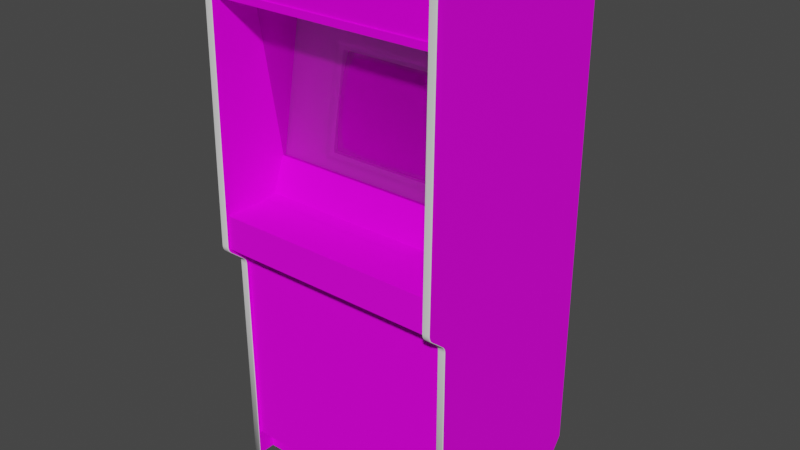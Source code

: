 # Source: spacewar.blend  (saved by Blender 2.93.20; exported with 4.5.12 LTS)
import bpy
from mathutils import Matrix  # noqa: F401  (used for matrix-valued properties, if any)

bpy.ops.wm.read_factory_settings(use_empty=True)
scene = bpy.context.scene
scene.name = 'Scene'

# ---- images (referenced by path relative to the original .blend; pixels are not part of the script)
import os
ASSET_DIR = os.environ.get("B2B_ASSET_DIR", "")  # directory of the original .blend (textures are referenced by path, not embedded)
HERE = os.path.dirname(os.path.abspath(__file__))  # packed textures are extracted next to this script under _unpacked/

def load_image(name, relpath, width, height, colorspace="sRGB"):
    """Load a texture the original file referenced (path relative to the .blend, or extracted next to this script)."""
    p = next((c for c in (os.path.join(HERE, relpath), os.path.join(ASSET_DIR, relpath)) if relpath and os.path.exists(c)), "")
    if p:
        img = bpy.data.images.load(p, check_existing=True)
        img.name = name
    else:  # same state as the original file: an image datablock whose file is absent (Cycles renders it pink)
        img = bpy.data.images.new(name, width, height)
        img.source = "FILE"
        img.filepath = "//" + (relpath or name)
    img.colorspace_settings.name = colorspace
    return img
img_01spacewarmarqueemap_tiff = load_image('01spacewarmarqueemap.TIFF', '01spacewarmarqueemap.TIFF', 1024, 1024, 'sRGB')
img_02spacewarmonmap_tiff = load_image('02spacewarmonmap.TIFF', '02spacewarmonmap.TIFF', 1024, 1024, 'sRGB')
img_spacewarcoinmap_tiff = load_image('spacewarcoinmap.TIFF', 'spacewarcoinmap.TIFF', 1024, 1024, 'sRGB')
img_spacewarsidesmap_tiff = load_image('spacewarsidesmap.TIFF', 'spacewarsidesmap.TIFF', 1024, 1024, 'sRGB')
img_spacewarmonglassmap_tiff = load_image('spacewarmonglassmap.TIFF', 'spacewarmonglassmap.TIFF', 1024, 1024, 'sRGB')
img_spacewarcpomap_tiff = load_image('spacewarcpomap.TIFF', 'spacewarcpomap.TIFF', 1024, 1024, 'sRGB')
img_spacewarpleximap_tiff = load_image('spacewarpleximap.TIFF', 'spacewarpleximap.TIFF', 1024, 1024, 'sRGB')

# ---- materials (node trees are filled in below, after node groups)
mat_01spacewarmarquee = bpy.data.materials.new('01spacewarmarquee')
mat_01spacewarmarquee.use_transparent_shadow = False
mat_01spacewarmarquee.roughness = 0.8807
mat_01spacewarmarquee.specular_intensity = 0.05098
mat_02spacewarmonitor = bpy.data.materials.new('02spacewarmonitor')
mat_02spacewarmonitor.use_transparent_shadow = False
mat_02spacewarmonitor.roughness = 0.8807
mat_02spacewarmonitor.specular_intensity = 0.4588
mat_spacewarcoin = bpy.data.materials.new('spacewarcoin')
mat_spacewarcoin.use_transparent_shadow = False
mat_spacewarcoin.roughness = 0.8807
mat_spacewarcoin.specular_intensity = 0.07843
mat_spacewarsides = bpy.data.materials.new('spacewarsides')
mat_spacewarsides.use_transparent_shadow = False
mat_spacewarsides.roughness = 0.8807
mat_spacewarsides.specular_intensity = 0.1137
mat_spacewarmonglass = bpy.data.materials.new('spacewarmonglass')
mat_spacewarmonglass.use_transparent_shadow = False
mat_spacewarmonglass.roughness = 0.8807
mat_spacewarmonglass.specular_intensity = 0.06274
mat_spacewarcpo = bpy.data.materials.new('spacewarcpo')
mat_spacewarcpo.use_transparent_shadow = False
mat_spacewarcpo.roughness = 0.8807
mat_spacewarcpo.specular_intensity = 0.06274
mat_spacewartmold = bpy.data.materials.new('spacewartmold')
mat_spacewartmold.use_transparent_shadow = False
mat_spacewartmold.roughness = 0.8807
mat_spacewartmold.specular_intensity = 0.2392
mat_spacewarplexi = bpy.data.materials.new('spacewarplexi')
mat_spacewarplexi.use_transparent_shadow = False
mat_spacewarplexi.roughness = 0.8807
mat_spacewarplexi.specular_intensity = 0.1137

# ---- node groups
ng_auto_smooth = bpy.data.node_groups.new('Auto Smooth', 'GeometryNodeTree')
_s = ng_auto_smooth.interface.new_socket(name='Geometry', in_out='OUTPUT', socket_type='NodeSocketGeometry')
_s = ng_auto_smooth.interface.new_socket(name='Geometry', in_out='INPUT', socket_type='NodeSocketGeometry')
_s = ng_auto_smooth.interface.new_socket(name='Angle', in_out='INPUT', socket_type='NodeSocketFloat')
_s.subtype = 'ANGLE'
_s.min_value = 0.0
_s.max_value = 3.142
ng_auto_smooth.is_modifier = True
_N = ng_auto_smooth.nodes; _L = ng_auto_smooth.links
n0 = _N.new('NodeGroupOutput'); n0.name = 'Group Output'; n0.location = (480, -100)
n1 = _N.new('NodeGroupInput'); n1.name = 'Group Input'; n1.location = (-420, -300)
n2 = _N.new('NodeGroupInput'); n2.name = 'Group Input.001'; n2.location = (-60, -100)
n3 = _N.new('GeometryNodeSetShadeSmooth'); n3.name = 'Set Shade Smooth'; n3.location = (120, -100)
n3.domain = 'EDGE'
n4 = _N.new('GeometryNodeSetShadeSmooth'); n4.name = 'Set Shade Smooth.001'; n4.location = (300, -100)
n5 = _N.new('GeometryNodeInputMeshEdgeAngle'); n5.name = 'Edge Angle'; n5.location = (-420, -220)
n6 = _N.new('GeometryNodeInputEdgeSmooth'); n6.name = 'Is Edge Smooth'; n6.location = (-60, -160)
n7 = _N.new('GeometryNodeInputShadeSmooth'); n7.name = 'Is Face Smooth'; n7.location = (-240, -340)
n8 = _N.new('FunctionNodeBooleanMath'); n8.name = 'Boolean Math'; n8.location = (-60, -220)
n9 = _N.new('FunctionNodeCompare'); n9.name = 'Compare'; n9.location = (-240, -180)
n9.operation = 'LESS_EQUAL'
_L.new(n5.outputs[0], n9.inputs[0])
_L.new(n4.outputs[0], n0.inputs[0])
_L.new(n1.outputs[1], n9.inputs[1])
_L.new(n9.outputs[0], n8.inputs[0])
_L.new(n7.outputs[0], n8.inputs[1])
_L.new(n2.outputs[0], n3.inputs[0])
_L.new(n6.outputs[0], n3.inputs[1])
_L.new(n3.outputs[0], n4.inputs[0])
_L.new(n8.outputs[0], n3.inputs[2])
n0.is_active_output = True

# ---- material node trees
mat_01spacewarmarquee.use_nodes = True; mat_01spacewarmarquee.node_tree.nodes.clear()
_N = mat_01spacewarmarquee.node_tree.nodes; _L = mat_01spacewarmarquee.node_tree.links
n0 = _N.new('ShaderNodeBsdfPrincipled'); n0.name = 'Principled BSDF'; n0.location = (10, 300)
n0.distribution = 'GGX'
n0.subsurface_method = 'BURLEY'
n0.inputs[2].default_value = 0.8807
n0.inputs[3].default_value = 1.45
n0.inputs[13].default_value = 0.05098
n0.inputs[27].default_value = (0.0, 0.0, 0.0, 1.0)
n0.inputs[28].default_value = 1.0
n1 = _N.new('ShaderNodeOutputMaterial'); n1.name = 'Material Output'; n1.location = (300, 300)
n2 = _N.new('ShaderNodeTexImage'); n2.name = 'Image Texture'; n2.location = (-300, 600)
n2.image = img_01spacewarmarqueemap_tiff
_L.new(n0.outputs[0], n1.inputs[0])
_L.new(n2.outputs[0], n0.inputs[0])
n1.is_active_output = True
mat_02spacewarmonitor.use_nodes = True; mat_02spacewarmonitor.node_tree.nodes.clear()
_N = mat_02spacewarmonitor.node_tree.nodes; _L = mat_02spacewarmonitor.node_tree.links
n0 = _N.new('ShaderNodeBsdfPrincipled'); n0.name = 'Principled BSDF'; n0.location = (10, 300)
n0.distribution = 'GGX'
n0.subsurface_method = 'BURLEY'
n0.inputs[2].default_value = 0.8807
n0.inputs[3].default_value = 1.45
n0.inputs[13].default_value = 0.4588
n0.inputs[27].default_value = (0.0, 0.0, 0.0, 1.0)
n0.inputs[28].default_value = 1.0
n1 = _N.new('ShaderNodeOutputMaterial'); n1.name = 'Material Output'; n1.location = (300, 300)
n2 = _N.new('ShaderNodeTexImage'); n2.name = 'Image Texture'; n2.location = (-300, 600)
n2.image = img_02spacewarmonmap_tiff
_L.new(n0.outputs[0], n1.inputs[0])
_L.new(n2.outputs[0], n0.inputs[0])
n1.is_active_output = True
mat_spacewarcoin.use_nodes = True; mat_spacewarcoin.node_tree.nodes.clear()
_N = mat_spacewarcoin.node_tree.nodes; _L = mat_spacewarcoin.node_tree.links
n0 = _N.new('ShaderNodeBsdfPrincipled'); n0.name = 'Principled BSDF'; n0.location = (10, 300)
n0.distribution = 'GGX'
n0.subsurface_method = 'BURLEY'
n0.inputs[2].default_value = 0.8807
n0.inputs[3].default_value = 1.45
n0.inputs[13].default_value = 0.07843
n0.inputs[27].default_value = (0.0, 0.0, 0.0, 1.0)
n0.inputs[28].default_value = 1.0
n1 = _N.new('ShaderNodeOutputMaterial'); n1.name = 'Material Output'; n1.location = (300, 300)
n2 = _N.new('ShaderNodeTexImage'); n2.name = 'Image Texture'; n2.location = (-300, 600)
n2.image = img_spacewarcoinmap_tiff
_L.new(n0.outputs[0], n1.inputs[0])
_L.new(n2.outputs[0], n0.inputs[0])
n1.is_active_output = True
mat_spacewarsides.use_nodes = True; mat_spacewarsides.node_tree.nodes.clear()
_N = mat_spacewarsides.node_tree.nodes; _L = mat_spacewarsides.node_tree.links
n0 = _N.new('ShaderNodeBsdfPrincipled'); n0.name = 'Principled BSDF'; n0.location = (10, 300)
n0.distribution = 'GGX'
n0.subsurface_method = 'BURLEY'
n0.inputs[2].default_value = 0.8807
n0.inputs[3].default_value = 1.45
n0.inputs[13].default_value = 0.1137
n0.inputs[27].default_value = (0.0, 0.0, 0.0, 1.0)
n0.inputs[28].default_value = 1.0
n1 = _N.new('ShaderNodeOutputMaterial'); n1.name = 'Material Output'; n1.location = (300, 300)
n2 = _N.new('ShaderNodeTexImage'); n2.name = 'Image Texture'; n2.location = (-300, 600)
n2.image = img_spacewarsidesmap_tiff
_L.new(n0.outputs[0], n1.inputs[0])
_L.new(n2.outputs[0], n0.inputs[0])
n1.is_active_output = True
mat_spacewarmonglass.use_nodes = True; mat_spacewarmonglass.node_tree.nodes.clear()
_N = mat_spacewarmonglass.node_tree.nodes; _L = mat_spacewarmonglass.node_tree.links
n0 = _N.new('ShaderNodeBsdfPrincipled'); n0.name = 'Principled BSDF'; n0.location = (10, 300)
n0.distribution = 'GGX'
n0.subsurface_method = 'BURLEY'
n0.inputs[2].default_value = 0.8807
n0.inputs[3].default_value = 1.45
n0.inputs[4].default_value = 0.44
n0.inputs[13].default_value = 0.06274
n0.inputs[27].default_value = (0.0, 0.0, 0.0, 1.0)
n0.inputs[28].default_value = 1.0
n1 = _N.new('ShaderNodeOutputMaterial'); n1.name = 'Material Output'; n1.location = (300, 300)
n2 = _N.new('ShaderNodeTexImage'); n2.name = 'Image Texture'; n2.location = (-300, 600)
n2.image = img_spacewarmonglassmap_tiff
_L.new(n0.outputs[0], n1.inputs[0])
_L.new(n2.outputs[0], n0.inputs[0])
n1.is_active_output = True
mat_spacewarcpo.use_nodes = True; mat_spacewarcpo.node_tree.nodes.clear()
_N = mat_spacewarcpo.node_tree.nodes; _L = mat_spacewarcpo.node_tree.links
n0 = _N.new('ShaderNodeBsdfPrincipled'); n0.name = 'Principled BSDF'; n0.location = (10, 300)
n0.distribution = 'GGX'
n0.subsurface_method = 'BURLEY'
n0.inputs[2].default_value = 0.8807
n0.inputs[3].default_value = 1.45
n0.inputs[13].default_value = 0.06274
n0.inputs[27].default_value = (0.0, 0.0, 0.0, 1.0)
n0.inputs[28].default_value = 1.0
n1 = _N.new('ShaderNodeOutputMaterial'); n1.name = 'Material Output'; n1.location = (300, 300)
n2 = _N.new('ShaderNodeTexImage'); n2.name = 'Image Texture'; n2.location = (-300, 600)
n2.image = img_spacewarcpomap_tiff
_L.new(n0.outputs[0], n1.inputs[0])
_L.new(n2.outputs[0], n0.inputs[0])
n1.is_active_output = True
mat_spacewartmold.use_nodes = True; mat_spacewartmold.node_tree.nodes.clear()
_N = mat_spacewartmold.node_tree.nodes; _L = mat_spacewartmold.node_tree.links
n0 = _N.new('ShaderNodeBsdfPrincipled'); n0.name = 'Principled BSDF'; n0.location = (10, 300)
n0.distribution = 'GGX'
n0.subsurface_method = 'BURLEY'
n0.inputs[2].default_value = 0.8807
n0.inputs[3].default_value = 1.45
n0.inputs[13].default_value = 0.2392
n0.inputs[27].default_value = (0.0, 0.0, 0.0, 1.0)
n0.inputs[28].default_value = 1.0
n1 = _N.new('ShaderNodeOutputMaterial'); n1.name = 'Material Output'; n1.location = (300, 300)
_L.new(n0.outputs[0], n1.inputs[0])
n1.is_active_output = True
mat_spacewarplexi.use_nodes = True; mat_spacewarplexi.node_tree.nodes.clear()
_N = mat_spacewarplexi.node_tree.nodes; _L = mat_spacewarplexi.node_tree.links
n0 = _N.new('ShaderNodeBsdfPrincipled'); n0.name = 'Principled BSDF'; n0.location = (10, 300)
n0.distribution = 'GGX'
n0.subsurface_method = 'BURLEY'
n0.inputs[2].default_value = 0.8807
n0.inputs[3].default_value = 1.45
n0.inputs[4].default_value = 0.32
n0.inputs[13].default_value = 0.1137
n0.inputs[27].default_value = (0.0, 0.0, 0.0, 1.0)
n0.inputs[28].default_value = 1.0
n1 = _N.new('ShaderNodeOutputMaterial'); n1.name = 'Material Output'; n1.location = (300, 300)
n2 = _N.new('ShaderNodeTexImage'); n2.name = 'Image Texture'; n2.location = (-300, 600)
n2.image = img_spacewarpleximap_tiff
_L.new(n0.outputs[0], n1.inputs[0])
_L.new(n2.outputs[0], n0.inputs[0])
n1.is_active_output = True

# ---- world
world_world = bpy.data.worlds.new('World'); scene.world = world_world
world_world.use_nodes = True; world_world.node_tree.nodes.clear()
_N = world_world.node_tree.nodes; _L = world_world.node_tree.links
n0 = _N.new('ShaderNodeOutputWorld'); n0.name = 'World Output'; n0.location = (300, 300)
n1 = _N.new('ShaderNodeBackground'); n1.name = 'Background'; n1.location = (10, 300)
n1.inputs[0].default_value = (0.05088, 0.05088, 0.05088, 1.0)
_L.new(n1.outputs[0], n0.inputs[0])
n0.is_active_output = True
world_world.color = (0.05088, 0.05088, 0.05088)
world_world.use_sun_shadow = False
world_world.sun_shadow_jitter_overblur = 0.0

# ---- meshes
me_spacewar = bpy.data.meshes.new('spacewar')
me_spacewar.from_pydata([(-0.3975, 0.5187, 0.1606), (0.3988, 0.5187, 0.1606), (0.3988, 0.6459, 0.1606), (-0.3975, 0.6459, 0.1606), (-0.1105, 0.05391, -0.1109), (0.002102, 0.05352, -0.1087), (0.002102, 0.146, -0.1185), (-0.1117, 0.145, -0.1219), (0.002102, 0.2346, -0.1423), (0.1147, 0.233, -0.1441), (-0.1105, 0.233, -0.1441), (0.1147, 0.05391, -0.1109), (0.1159, 0.145, -0.1219), (0.002102, 0.2879, -0.1596), (-0.1076, 0.2853, -0.1601), (0.002102, -0.0038, -0.1055), (0.1118, -0.001811, -0.1069), (0.1118, 0.2853, -0.1601), (-0.1076, -0.001811, -0.1069), (-0.1695, 0.2779, -0.1597), (-0.1785, 0.2299, -0.1464), (0.1737, 0.2779, -0.1597), (0.1737, 0.005068, -0.1091), (0.1827, 0.05536, -0.114), (-0.1695, 0.005068, -0.1091), (-0.1813, 0.1438, -0.1261), (-0.1785, 0.05536, -0.114), (0.1855, 0.1438, -0.1261), (0.1827, 0.2299, -0.1464), (-0.391, -1.056, 0.1125), (0.3998, -0.3109, 0.1125), (-0.391, -0.3109, 0.1125), (-0.391, -1.056, 0.06216), (-0.391, -1.146, 0.06216), (0.3998, -1.146, 0.06216), (0.3998, -0.3032, 0.1872), (0.3998, -1.056, 0.1125), (0.3998, -1.056, 0.06216), (0.3998, -0.3031, 0.1133), (-0.391, -0.3031, 0.1133), (0.4163, -1.07, -0.547), (-0.4117, 0.6751, -0.547), (-0.4117, 0.6782, 0.1465), (0.4163, 0.6782, 0.1465), (0.4163, -0.3662, 0.1283), (-0.4117, -1.145, 0.1237), (0.4163, -0.3566, 0.1363), (-0.4117, -0.3175, 0.1838), (-0.391, -0.3032, 0.1872), (0.3998, -0.1881, 0.1853), (-0.391, -0.1881, 0.1853), (0.4163, 0.6444, 0.1824), (0.4163, -0.292, 0.1958), (-0.4117, -0.3042, 0.1936), (0.4163, 0.6748, 0.1622), (0.4163, 0.6656, 0.1743), (0.4163, -0.3002, 0.1948), (0.4163, -0.3042, 0.1936), (-0.4117, -0.3627, 0.1305), (-0.4117, 0.6593, 0.1786), (-0.4117, 0.6748, 0.1622), (-0.4117, 0.6773, 0.1547), (0.4163, -0.3114, 0.1896), (-0.4117, -0.3738, 0.1252), (-0.4117, -0.3699, 0.1265), (-0.4117, -0.3002, 0.1948), (0.4163, -0.3595, 0.1332), (-0.4117, 0.6656, 0.1743), (-0.4117, 0.6708, 0.1688), (-0.4117, -0.3146, 0.1869), (-0.4117, -0.3114, 0.1896), (-0.4117, -0.3595, 0.1332), (-0.4117, -0.3778, 0.1244), (0.4163, -0.2962, 0.1956), (-0.1251, 0.04266, -0.1067), (0.002102, 0.0423, -0.1037), (0.002102, 0.1471, -0.1134), (0.1307, 0.1458, -0.1177), (0.1293, 0.2449, -0.1442), (0.002102, 0.2468, -0.1417), (-0.1265, 0.1458, -0.1177), (-0.1251, 0.2449, -0.1442), (0.1293, 0.04266, -0.1067), (0.002102, 0.3067, -0.1633), (-0.1219, 0.3038, -0.1642), (0.1261, 0.3038, -0.1642), (0.002102, -0.02283, -0.1022), (0.1261, -0.02064, -0.1041), (-0.1219, -0.02064, -0.1041), (-0.1917, 0.2953, -0.1641), (-0.2019, 0.2413, -0.1475), (0.1959, 0.2953, -0.1641), (0.1959, -0.01292, -0.1069), (0.2061, 0.04419, -0.1109), (-0.1917, -0.01292, -0.1069), (-0.2051, 0.1443, -0.1233), (-0.2019, 0.04419, -0.1109), (0.2093, 0.1443, -0.1233), (0.2061, 0.2413, -0.1475), (-0.3975, 0.4265, -0.09644), (0.3988, 0.4265, -0.09643), (-0.3975, 0.4956, 0.1652), (0.3988, 0.4956, 0.1652), (-0.3975, 0.5187, 0.1652), (0.3988, 0.5187, 0.1652), (-0.3975, 0.6674, -0.5287), (-0.3863, 0.6751, -0.547), (0.3909, 0.6751, -0.547), (0.3909, -1.07, -0.547), (0.3909, -0.3662, 0.1283), (-0.3863, -1.142, -0.4922), (0.3988, 0.6674, -0.5287), (0.3998, -0.1833, -0.0161), (-0.391, -0.1881, 0.03834), (0.3909, -0.3566, 0.1363), (-0.3863, -0.3175, 0.1838), (-0.3975, -1.07, -0.5287), (0.3988, -1.07, -0.5287), (0.3988, -1.14, -0.4747), (-0.3975, -1.14, -0.4747), (-0.391, -0.06576, -0.05734), (0.3998, -0.06576, -0.05734), (0.3998, -0.0655, -0.1035), (0.3909, -0.292, 0.1958), (-0.391, -0.0655, -0.1035), (-0.391, -0.184, 0.03117), (0.3998, -0.184, 0.03117), (-0.391, -0.1833, -0.0161), (0.3988, 0.6674, 0.1659), (-0.3975, 0.6674, 0.1659), (-0.3863, -0.3699, 0.1265), (-0.3863, 0.6593, 0.1786), (0.3909, -0.3079, 0.1918), (0.3909, -0.3699, 0.1265), (0.3909, 0.6748, 0.1622), (0.3909, 0.6773, 0.1547), (0.3988, 0.6459, 0.1659), (-0.3975, 0.6459, 0.1659), (0.3909, 0.6593, 0.1786), (-0.3863, -0.3079, 0.1918), (0.3909, -0.3627, 0.1305), (0.3998, -0.1881, 0.03834), (-0.3863, 0.6522, 0.1814), (-0.3863, 0.6773, 0.1547), (-0.3863, -0.3627, 0.1305), (-0.3863, -0.3738, 0.1252), (0.3909, 0.6656, 0.1743), (0.3909, 0.6708, 0.1688), (0.3909, -0.2962, 0.1956), (0.3909, -0.3146, 0.1869), (-0.3863, -0.3146, 0.1869), (0.3257, 0.3632, -0.1493), (0.2155, 0.5347, -0.18), (0.1273, 0.5347, -0.18), (0.3863, 0.5347, -0.18), (0.009794, 0.5347, -0.18), (-0.2253, 0.3441, -0.1459), (-0.2473, 0.3505, -0.1471), (-0.394, 0.2422, -0.1277), (-0.394, 0.1913, -0.1186), (-0.24, -0.03804, -0.07759), (-0.394, -0.03804, -0.07759), (0.2302, -0.05077, -0.07531), (-0.2253, -0.05077, -0.07531), (0.1641, -0.1328, -0.06065), (0.2816, -0.1328, -0.06065), (0.3863, -0.1328, -0.06065), (0.2449, -0.03804, -0.07759), (0.3863, 0.01292, -0.0867), (0.3863, 0.1021, -0.1026), (-0.1077, 0.5347, -0.18), (-0.394, 0.5347, -0.18), (0.2449, 0.3314, -0.1436), (0.2302, 0.3441, -0.1459), (-0.4098, 0.6767, -0.5488), (-0.4098, 0.6806, 0.1467), (-0.3882, 0.6806, 0.1467), (-0.3882, -0.2921, 0.1983), (-0.3882, 0.6446, 0.1849), (-0.4098, 0.6446, 0.1849), (0.4144, -0.2921, 0.1983), (0.4144, 0.6446, 0.1849), (0.3928, 0.6446, 0.1849), (0.3928, 0.6767, -0.5488), (0.3928, 0.6806, 0.1467), (0.4144, 0.6806, 0.1467), (-0.4098, -0.2921, 0.1983), (-0.3882, -0.3583, 0.138), (-0.3882, -0.3192, 0.1855), (-0.4098, -0.3192, 0.1855), (0.4144, -0.3583, 0.138), (0.4144, -0.3192, 0.1855), (0.3928, -0.3192, 0.1855), (0.3928, -0.2921, 0.1983), (0.3928, -0.3583, 0.138), (0.4144, -1.147, 0.1255), (0.4144, -0.3821, 0.1266), (0.3928, -0.3821, 0.1266), (-0.3882, -1.147, 0.1255), (-0.3882, -0.3821, 0.1266), (-0.4098, -0.3821, 0.1266), (-0.4098, -0.3583, 0.138), (-0.4098, 0.6727, 0.1703), (-0.4098, 0.6671, 0.1763), (-0.3882, 0.6671, 0.1763), (-0.1949, 0.3133, -0.1495), (-0.1948, 0.3086, -0.1491), (0.1997, 0.3086, -0.1491), (-0.2109, 0.3036, -0.1469), (-0.2065, -0.01312, -0.09114), (-0.2065, 0.3033, -0.1477), (0.1997, -0.01851, -0.09063), (-0.1948, -0.01851, -0.09063), (-0.1949, -0.02313, -0.08935), (-0.2139, -0.01297, -0.08874), (-0.2187, 0.3051, -0.142), (-0.2187, -0.01275, -0.08514), (0.2188, 0.304, -0.1454), (0.2188, -0.01297, -0.08874), (0.2236, -0.01275, -0.08514), (0.2, -0.02907, -0.08587), (-0.1951, -0.02907, -0.08587), (0.2004, -0.03271, -0.08158), (0.2004, 0.325, -0.1455), (-0.1951, 0.3201, -0.1483), (0.2, 0.3201, -0.1483), (0.2236, 0.1844, -0.1204), (-0.4098, -1.144, -0.4934), (-0.4098, -1.071, -0.5494), (-0.3882, -1.071, -0.5494), (-0.3882, 0.6767, -0.5488), (0.3928, -1.144, -0.4934), (0.3928, -1.071, -0.5494), (0.4144, -1.071, -0.5494), (0.4144, 0.6767, -0.5488), (0.3928, -1.147, 0.1255), (0.4144, -1.144, -0.4934), (-0.4098, -1.147, 0.1255), (-0.3882, -1.144, -0.4934), (-0.3882, 0.6604, 0.1808), (0.4144, 0.6604, 0.1808), (0.4144, 0.6671, 0.1763), (0.3928, 0.6671, 0.1763), (0.3928, 0.6797, 0.1552), (0.3928, 0.677, 0.1632), (0.4144, 0.677, 0.1632), (0.1997, 0.3032, -0.1483), (0.1953, 0.2954, -0.167), (0.1953, -0.01235, -0.1119), (-0.1904, -0.01235, -0.1119), (-0.4098, -0.305, 0.1959), (-0.4098, -0.309, 0.194), (-0.3882, -0.309, 0.194), (-0.1955, 0.325, -0.1455), (-0.2139, 0.304, -0.1454), (0.3928, 0.6604, 0.1808), (0.3928, 0.6528, 0.1838), (0.4144, 0.6528, 0.1838), (-0.3882, -0.305, 0.1959), (-0.3882, 0.6727, 0.1703), (-0.3882, 0.677, 0.1632), (-0.4098, 0.677, 0.1632), (0.4144, 0.6727, 0.1703), (0.206, 0.3032, -0.1482), (0.206, -0.01315, -0.09159), (0.2114, -0.01312, -0.09114), (0.219, -0.02872, -0.08213), (0.2114, -0.02782, -0.08585), (0.2138, -0.0312, -0.08174), (-0.1955, -0.03271, -0.08158), (-0.2125, -0.02273, -0.08676), (-0.2169, -0.0243, -0.08297), (-0.2103, -0.02591, -0.08608), (0.1998, 0.3133, -0.1495), (0.2114, 0.3033, -0.1477), (0.3928, -0.305, 0.1959), (0.3928, -0.309, 0.194), (0.4144, -0.309, 0.194), (0.4163, -0.3175, 0.1838), (0.4144, -0.3708, 0.1288), (0.4144, -0.3673, 0.1305), (0.3928, -0.3673, 0.1305), (-0.1904, 0.2954, -0.167), (0.2218, -0.0243, -0.08297), (0.2225, -0.03154, -0.07979), (-0.2011, -0.01848, -0.09049), (-0.206, -0.02261, -0.08891), (-0.2011, -0.01315, -0.09159), (-0.4098, 0.6797, 0.1552), (0.1998, -0.02313, -0.08935), (0.2109, -0.02261, -0.08891), (0.206, -0.01848, -0.09049), (0.206, 0.3086, -0.149), (0.2109, 0.313, -0.1489), (0.206, 0.3171, -0.1492), (0.2137, 0.3156, -0.1481), (0.2114, 0.3189, -0.1479), (-0.4098, 0.6604, 0.1808), (-0.4098, 0.6528, 0.1838), (-0.3882, 0.6528, 0.1838), (-0.3882, -0.3708, 0.1288), (-0.3882, -0.3673, 0.1305), (-0.4098, -0.3673, 0.1305), (-0.4098, -0.3708, 0.1288), (-0.4098, -0.3744, 0.1276), (-0.3882, -0.3744, 0.1276), (0.3928, -0.3708, 0.1288), (0.3928, 0.6727, 0.1703), (0.3909, 0.6444, 0.1824), (0.3909, -0.3042, 0.1936), (0.219, 0.3211, -0.1447), (0.2269, 0.3055, -0.1405), (0.2318, -0.01259, -0.08274), (0.2318, 0.3057, -0.1397), (0.4144, -0.3008, 0.1973), (0.4144, -0.305, 0.1959), (0.3928, -0.3008, 0.1973), (0.4163, -0.3079, 0.1918), (-0.2107, 0.3089, -0.1477), (-0.206, 0.313, -0.1489), (-0.2065, 0.3189, -0.1479), (-0.2089, 0.3235, -0.1452), (-0.2103, 0.3171, -0.1474), (-0.2141, 0.3211, -0.1447), (-0.2169, 0.3166, -0.1439), (-0.4117, 0.6444, 0.1824), (-0.4117, -0.292, 0.1958), (-0.3863, -0.3566, 0.1363), (-0.2269, 0.3057, -0.1397), (-0.2269, -0.01259, -0.08274), (-0.222, -0.01265, -0.08364), (-0.1885, -0.1328, -0.06065), (-0.3863, -0.292, 0.1958), (-0.3863, -0.3042, 0.1936), (-0.4117, -0.3079, 0.1918), (0.3909, -0.3175, 0.1838), (0.3909, -0.3114, 0.1896), (0.3928, -0.3127, 0.1917), (-0.2182, -0.01872, -0.08405), (-0.2176, -0.03154, -0.07979), (-0.2204, -0.02501, -0.08127), (-0.226, -0.02527, -0.08037), (0.4163, 0.6593, 0.1786), (-0.4117, -0.3566, 0.1363), (-0.3863, 0.6444, 0.1824), (0.4163, 0.6708, 0.1688), (-0.3863, 0.6782, 0.1465), (-0.3863, 0.6748, 0.1622), (-0.3882, 0.6797, 0.1552), (0.3909, -0.382, 0.1241), (0.2007, 0.3327, -0.1445), (-0.1957, 0.3282, -0.1446), (0.2006, 0.3282, -0.1446), (0.2138, 0.3235, -0.1452), (0.2225, 0.3245, -0.1435), (0.4163, -0.3699, 0.1265), (0.4163, -1.145, 0.1237), (0.4163, -0.382, 0.1241), (-0.3863, -1.145, 0.1237), (-0.3863, -0.382, 0.1241), (-0.1958, -0.03952, -0.07793), (0.2006, -0.03537, -0.07958), (-0.1957, -0.03537, -0.07958), (-0.2252, -0.03801, -0.07779), (-0.2105, -0.03875, -0.07796), (0.3909, -0.3595, 0.1332), (0.3928, -0.3641, 0.1325), (-0.3863, 0.6708, 0.1688), (-0.3863, 0.6656, 0.1743), (-0.1959, 0.3381, -0.145), (0.2081, 0.338, -0.145), (-0.2252, 0.3313, -0.1438), (-0.4117, -0.382, 0.1241), (-0.4117, 0.6522, 0.1814), (-0.222, 0.3055, -0.1405), (-0.226, 0.3185, -0.1418), (-0.2204, 0.3179, -0.1426), (-0.2176, 0.3245, -0.1435), (0.3909, 0.6782, 0.1465), (-0.1958, 0.3327, -0.1445), (-0.2105, 0.3319, -0.1442), (-0.2025, -0.03233, -0.08162), (-0.2065, -0.02782, -0.08585), (-0.2089, -0.0312, -0.08174), (-0.21, -0.03403, -0.07966), (-0.2025, 0.3246, -0.1454), (-0.21, 0.3269, -0.1442), (0.206, -0.02649, -0.08773), (0.2137, -0.02479, -0.08728), (0.2184, -0.01838, -0.08772), (0.2174, -0.02273, -0.08676), (0.3909, -0.3738, 0.1252), (0.3909, -0.3778, 0.1244), (0.3928, -0.3781, 0.1269), (0.2269, -0.01265, -0.08364), (0.2309, -0.02527, -0.08037), (0.2253, -0.02501, -0.08127), (0.4144, -0.2965, 0.1981), (0.3909, -0.3002, 0.1948), (-0.2014, -0.02876, -0.08586), (-0.2059, -0.02577, -0.08754), (-0.2011, -0.02649, -0.08773), (0.2154, -0.03875, -0.07796), (0.2301, -0.03801, -0.07779), (0.2007, -0.03952, -0.07793), (-0.3863, -0.3662, 0.1283), (-0.3882, -0.3641, 0.1325), (-0.4098, -0.3641, 0.1325), (0.4144, -0.3127, 0.1917), (0.4144, -0.3162, 0.1888), (0.4163, -0.3146, 0.1869), (0.2309, 0.3185, -0.1418), (0.2253, 0.3179, -0.1426), (-0.4098, -0.3611, 0.135), (0.2231, 0.311, -0.143), (0.2174, 0.3139, -0.1469), (0.2218, 0.3166, -0.1439), (0.4163, 0.6751, -0.547), (0.3909, -1.142, -0.4922), (-0.3863, -1.07, -0.547), (-0.4117, -1.142, -0.4922), (-0.4117, -1.07, -0.547), (0.3909, -1.145, 0.1237), (0.2148, 0.3131, -0.1481), (0.2156, 0.3089, -0.1477), (0.4163, -1.142, -0.4922), (-0.2182, 0.311, -0.143), (-0.2135, 0.3094, -0.1463), (-0.2125, 0.3139, -0.1469), (-0.2099, 0.3131, -0.1481), (0.2149, 0.3269, -0.1442), (0.2154, 0.3319, -0.1442), (0.2301, 0.3313, -0.1438), (0.2063, -0.02876, -0.08586), (0.2149, -0.03403, -0.07966), (-0.2011, 0.3032, -0.1482), (-0.1948, 0.3032, -0.1483), (-0.2135, -0.01838, -0.08772), (0.4163, 0.6522, 0.1814), (-0.2011, 0.3086, -0.149), (0.2074, 0.3246, -0.1454), (-0.4117, -0.2962, 0.1956), (-0.4098, -0.3008, 0.1973), (0.3909, 0.6522, 0.1814), (-0.3882, -0.3127, 0.1917), (-0.3882, -0.3162, 0.1888), (-0.4098, -0.3127, 0.1917), (0.3928, -0.2965, 0.1981), (-0.3863, -0.3114, 0.1896), (-0.4098, -0.3162, 0.1888), (0.4144, 0.6797, 0.1552), (-0.4098, -0.2965, 0.1981), (-0.3882, -0.3008, 0.1973), (0.4163, 0.6773, 0.1547), (-0.233, 0.3122, -0.1404), (-0.233, -0.01893, -0.08115), (0.2158, -0.01307, -0.09024), (0.2148, -0.02238, -0.08815), (0.2156, -0.01831, -0.0892), (-0.3882, -0.3781, 0.1269), (-0.3863, -0.3778, 0.1244), (0.3928, -0.3611, 0.135), (0.4144, -0.3641, 0.1325), (0.4163, -0.3627, 0.1305), (0.4144, -0.3611, 0.135), (0.4144, -0.3744, 0.1276), (0.4144, -0.3781, 0.1269), (0.4163, -0.3778, 0.1244), (0.3928, -0.3744, 0.1276), (0.3928, -0.3162, 0.1888), (-0.3863, -0.3002, 0.1948), (-0.3863, -0.2962, 0.1956), (-0.3882, -0.2965, 0.1981), (0.1999, -0.02673, -0.0878), (0.4163, -0.3738, 0.1252), (-0.2141, -0.02872, -0.08213), (0.2379, 0.3059, -0.1392), (0.2379, -0.01893, -0.08115), (-0.2109, -0.01307, -0.09024), (-0.2107, -0.01831, -0.0892), (-0.3882, -0.3611, 0.135), (-0.195, -0.02673, -0.0878), (0.2158, 0.3036, -0.1469), (-0.195, 0.3173, -0.1493), (0.1999, 0.3173, -0.1493), (-0.2011, 0.3171, -0.1492), (0.1997, -0.01316, -0.09174), (-0.1948, -0.01316, -0.09174), (-0.2099, -0.02238, -0.08815), (-0.4117, -0.3662, 0.1283), (-0.2032, -0.04473, -0.07654), (0.2081, -0.04473, -0.07654), (-0.2059, 0.3164, -0.1487), (-0.394, -0.1328, -0.06065), (-0.394, 0.2932, -0.1368), (-0.4098, -0.3781, 0.1269), (0.2236, 0.3051, -0.142), (-0.24, 0.3314, -0.1436), (-0.3863, -0.3595, 0.1332), (-0.394, 0.1021, -0.1026), (-0.394, 0.01292, -0.0867), (-0.07101, -0.1328, -0.06065), (0.04652, -0.1328, -0.06065), (-0.394, 0.255, -0.13), (0.3863, 0.3887, -0.1539), (0.3863, 0.4142, -0.1585), (-0.394, 0.1276, -0.1072), (0.3863, 0.1276, -0.1072), (-0.394, 0.1403, -0.1095), (-0.394, 0.1785, -0.1163), (0.3863, 0.3123, -0.1402), (0.3863, 0.2741, -0.1334), (0.3997, -0.07531, -0.0635), (0.3997, 0.4936, 0.02541), (-0.3963, -0.07531, -0.0635), (-0.3963, 0.4936, 0.02541)], [], [(112, 127, 125, 126), (76, 80, 74, 75), (350, 379, 351, 352), (8, 10, 7, 6), (6, 7, 4, 5), (351, 379, 380, 386), (18, 15, 5, 4), (10, 8, 13, 14), (130, 405, 301, 300), (9, 28, 21, 17), (383, 382, 272, 475), (381, 399, 382, 383), (23, 11, 16, 22), (220, 433, 387, 473), (190, 464, 66, 46), (10, 20, 25, 7), (26, 4, 7, 25), (302, 303, 300, 301), (462, 464, 461, 366), (137, 136, 128, 129), (121, 120, 127, 112), (50, 49, 141, 113), (40, 417, 357), (372, 41, 421), (489, 42, 41), (417, 43, 44), (420, 45, 372), (425, 357, 356), (43, 278, 46), (343, 47, 42), (366, 281, 280, 462), (420, 372, 421), (425, 40, 357), (326, 325, 42), (43, 51, 52), (417, 44, 355), (334, 53, 42), (54, 55, 342), (43, 56, 57), (489, 58, 42), (373, 59, 60), (373, 60, 61), (43, 317, 62), (63, 64, 41), (54, 342, 438), (53, 65, 42), (453, 54, 438), (43, 66, 463), (417, 474, 467), (59, 67, 60), (67, 68, 60), (54, 345, 55), (69, 70, 42), (325, 373, 61), (453, 438, 51), (43, 453, 51), (58, 71, 42), (43, 62, 410), (417, 355, 474), (72, 63, 41), (43, 57, 317), (70, 334, 42), (43, 463, 44), (64, 489, 41), (65, 441, 42), (43, 73, 56), (417, 467, 357), (47, 69, 42), (325, 61, 42), (43, 410, 278), (43, 46, 66), (71, 343, 42), (441, 326, 42), (43, 52, 73), (372, 72, 41), (75, 82, 77, 76), (330, 374, 328, 329), (6, 12, 9, 8), (76, 77, 78, 79), (17, 13, 8, 9), (81, 79, 83, 84), (88, 86, 75, 74), (11, 5, 15, 16), (78, 98, 91, 85), (20, 10, 14, 19), (4, 26, 24, 18), (93, 82, 87, 92), (98, 78, 77, 97), (82, 93, 97, 77), (28, 9, 12, 27), (11, 23, 27, 12), (251, 446, 444, 252), (32, 37, 36, 29), (38, 39, 31, 30), (34, 37, 32, 33), (419, 106, 359), (349, 107, 108), (109, 378, 107), (106, 346, 405), (110, 359, 358), (418, 422, 349), (116, 105, 111, 117), (3, 2, 136, 137), (104, 103, 101, 102), (114, 335, 378), (346, 115, 327), (299, 239, 297, 298), (110, 419, 359), (418, 349, 108), (316, 275, 315, 314), (123, 308, 378), (1, 0, 103, 104), (346, 344, 332), (129, 128, 111, 105), (106, 405, 130), (347, 368, 131), (132, 309, 378), (346, 470, 333), (391, 133, 107), (443, 134, 135), (35, 48, 39, 38), (443, 138, 134), (346, 139, 448), (109, 140, 378), (182, 193, 180, 181), (347, 131, 142), (143, 347, 142), (346, 498, 144), (106, 145, 460), (138, 146, 134), (146, 147, 134), (347, 367, 368), (398, 148, 378), (149, 336, 378), (346, 143, 344), (308, 443, 135), (143, 142, 344), (308, 135, 378), (346, 448, 150), (346, 471, 470), (309, 398, 378), (140, 365, 378), (346, 144, 405), (336, 132, 378), (133, 109, 107), (106, 130, 145), (346, 333, 139), (392, 391, 107), (346, 327, 498), (346, 332, 471), (365, 114, 378), (335, 149, 378), (346, 150, 115), (349, 392, 107), (106, 460, 359), (148, 123, 378), (151, 152, 153), (261, 202, 259, 260), (154, 152, 151), (151, 153, 155), (156, 151, 155), (157, 158, 159), (160, 157, 161), (162, 163, 164), (415, 424, 217, 414), (167, 168, 169), (156, 170, 171), (156, 155, 170), (172, 167, 151), (173, 151, 156), (408, 277, 276, 337), (277, 315, 275, 276), (197, 235, 195, 196), (450, 185, 184, 243), (229, 238, 227, 228), (176, 230, 174, 175), (337, 469, 409, 408), (281, 306, 279, 280), (193, 447, 397, 180), (12, 6, 5, 11), (456, 482, 274, 265), (207, 273, 205, 206), (143, 346, 176, 348), (217, 218, 219), (223, 253, 224, 225), (401, 400, 382, 399), (226, 217, 219), (113, 141, 126, 125), (204, 259, 202, 203), (178, 299, 298, 179), (244, 307, 262, 245), (260, 348, 288, 261), (249, 248, 247, 282), (305, 300, 303, 304), (480, 187, 201, 413), (48, 35, 49, 50), (284, 396, 283, 266), (249, 282, 436, 487), (487, 486, 248, 249), (246, 436, 282, 247), (407, 302, 301, 406), (452, 472, 451, 442), (189, 201, 187, 188), (241, 262, 307, 242), (287, 435, 210, 209), (353, 296, 295, 310), (361, 434, 268, 222), (29, 36, 30, 31), (308, 123, 193, 182), (327, 115, 188, 187), (194, 461, 464, 190), (168, 167, 162), (339, 475, 271, 340), (267, 388, 290, 387), (213, 289, 211, 212), (469, 192, 191, 409), (485, 319, 439, 205), (387, 290, 291, 289), (419, 110, 238, 229), (495, 200, 199, 459), (465, 279, 306, 468), (446, 449, 445, 444), (181, 257, 256, 182), (54, 453, 450, 245), (407, 413, 71, 58), (294, 296, 440, 225), (79, 81, 80, 76), (333, 470, 452, 258), (188, 445, 449, 189), (334, 70, 446, 251), (209, 479, 286, 285), (247, 248, 486, 246), (157, 156, 171), (271, 475, 272, 270), (297, 203, 67, 59), (317, 57, 315, 277), (52, 51, 181, 180), (309, 132, 276, 275), (311, 394, 312, 313), (331, 163, 160), (186, 179, 325, 326), (335, 114, 194, 192), (311, 313, 411, 412), (85, 83, 79, 78), (428, 324, 426, 427), (284, 403, 395, 396), (131, 368, 204, 239), (279, 465, 474, 355), (342, 55, 241, 240), (184, 183, 107, 378), (175, 174, 41, 42), (346, 106, 230, 176), (64, 63, 304, 303), (47, 343, 201, 189), (355, 44, 280, 279), (360, 404, 361, 362), (293, 294, 273, 292), (489, 64, 303, 302), (372, 45, 237, 200), (59, 373, 298, 297), (367, 347, 260, 259), (330, 216, 215, 374), (196, 195, 356, 357), (208, 478, 209, 210), (363, 364, 339), (255, 242, 146, 138), (318, 427, 254, 208), (345, 54, 245, 262), (203, 202, 68, 67), (147, 146, 242, 307), (240, 257, 438, 342), (369, 370, 156), (371, 369, 156), (60, 68, 202, 261), (349, 422, 235, 197), (135, 134, 244, 243), (411, 432, 354, 412), (108, 107, 183, 232), (269, 221, 399, 381), (377, 380, 371), (286, 488, 272, 400), (456, 218, 217, 482), (43, 417, 234, 185), (385, 321, 320), (431, 350, 352, 430), (293, 295, 296, 294), (389, 390, 283), (302, 407, 58, 489), (371, 375, 376, 377), (57, 56, 314, 315), (150, 448, 444, 445), (286, 400, 401), (402, 403, 284), (463, 66, 464, 462), (53, 334, 251, 250), (232, 183, 234, 233), (151, 173, 172), (375, 328, 374, 376), (252, 258, 250, 251), (268, 434, 284, 266), (311, 412, 416), (418, 108, 232, 231), (229, 230, 106, 419), (40, 425, 236, 233), (417, 40, 233, 234), (266, 388, 267, 268), (231, 235, 422, 418), (228, 227, 420, 421), (227, 237, 45, 420), (265, 291, 290, 458), (415, 423, 424), (425, 356, 195, 236), (110, 358, 198, 238), (274, 424, 293, 292), (319, 429, 318), (222, 269, 362, 361), (354, 432, 431), (222, 268, 433), (284, 434, 402), (383, 384, 362), (377, 376, 324, 323), (246, 486, 264, 263), (487, 212, 211, 486), (324, 428, 322, 323), (239, 299, 142, 131), (261, 288, 61, 60), (415, 416, 310, 295), (286, 401, 213, 285), (421, 41, 174, 228), (320, 485, 224, 385), (353, 430, 352), (449, 446, 70, 69), (257, 240, 255, 256), (275, 316, 398, 309), (203, 297, 239, 204), (460, 145, 305, 459), (410, 62, 408, 409), (351, 386, 321), (416, 412, 354, 310), (347, 143, 348, 260), (397, 314, 56, 73), (442, 250, 258, 452), (341, 363, 339, 340), (156, 454, 371), (454, 455, 328), (205, 273, 484, 483), (290, 457, 458), (390, 388, 266, 283), (493, 331, 160, 161), (467, 474, 465, 466), (242, 255, 240, 241), (277, 408, 62, 317), (233, 236, 231, 232), (389, 283, 219), (219, 394, 311), (138, 443, 256, 255), (307, 244, 134, 147), (495, 304, 63, 72), (436, 246, 207, 206), (139, 333, 258, 252), (441, 65, 442, 451), (270, 488, 479, 437), (259, 204, 368, 367), (271, 338, 340), (321, 386, 377, 323), (321, 323, 322, 320), (167, 403, 162), (167, 476, 477), (144, 498, 480, 406), (374, 426, 324), (81, 90, 95, 80), (458, 457, 390, 389), (365, 140, 366, 461), (262, 241, 55, 345), (352, 351, 253, 223), (74, 96, 94, 88), (254, 214, 478, 208), (270, 437, 338, 271), (311, 226, 219), (416, 414, 311), (319, 492, 322, 429), (288, 175, 42, 61), (468, 393, 466, 465), (163, 363, 160), (160, 455, 454), (339, 384, 383, 475), (90, 81, 84, 89), (473, 481, 221, 220), (354, 430, 353, 310), (257, 181, 51, 438), (199, 198, 358, 359), (173, 432, 172), (167, 172, 476), (454, 375, 371), (404, 402, 434, 361), (352, 440, 353), (191, 190, 46, 278), (424, 423, 293), (453, 43, 185, 450), (362, 381, 383), (440, 296, 353), (225, 224, 483, 484), (221, 269, 222, 220), (118, 119, 116, 117), (436, 206, 439, 435), (443, 308, 182, 256), (214, 216, 338, 437), (192, 194, 190, 191), (487, 436, 435, 287), (167, 477, 403), (336, 149, 469, 337), (363, 455, 160), (172, 432, 476), (479, 488, 286), (304, 495, 459, 305), (414, 416, 415), (321, 385, 351), (268, 267, 433), (387, 433, 267), (490, 491, 360), (490, 364, 363), (396, 395, 312, 394), (216, 330, 340), (179, 298, 373, 325), (485, 492, 319), (404, 360, 491), (491, 403, 402), (324, 376, 374), (329, 341, 340, 330), (466, 196, 357, 467), (481, 473, 289, 213), (210, 439, 319, 318), (431, 430, 354), (364, 384, 339), (377, 386, 380), (332, 344, 178, 177), (166, 168, 162, 165), (364, 360, 362, 384), (350, 370, 369), (432, 370, 431), (468, 306, 133, 391), (171, 494, 157), (344, 142, 299, 178), (378, 135, 243, 184), (44, 463, 462, 280), (382, 400, 272), (405, 144, 406, 301), (228, 174, 230, 229), (148, 398, 316, 447), (236, 195, 235, 231), (428, 429, 322), (281, 366, 140, 109), (109, 133, 306, 281), (272, 488, 270), (451, 186, 326, 441), (300, 305, 145, 130), (393, 468, 391, 392), (337, 276, 132, 336), (406, 480, 413, 407), (320, 492, 485), (322, 492, 320), (250, 442, 65, 53), (122, 124, 120, 121), (477, 476, 312), (403, 477, 395), (445, 188, 115, 150), (472, 177, 186, 451), (471, 332, 177, 472), (311, 414, 496), (217, 496, 414), (388, 457, 290), (390, 457, 388), (295, 423, 415), (293, 423, 295), (472, 452, 470, 471), (175, 288, 348, 176), (455, 329, 328), (341, 455, 363), (448, 139, 252, 444), (497, 160, 454), (497, 454, 156), (180, 397, 73, 52), (102, 101, 99, 100), (343, 71, 413, 201), (187, 480, 498, 327), (314, 397, 447, 316), (392, 349, 197, 393), (459, 199, 359, 460), (379, 350, 369), (380, 369, 371), (458, 389, 218, 456), (254, 427, 426, 215), (313, 312, 476), (476, 432, 411), (312, 395, 477), (215, 426, 374), (254, 215, 216, 214), (238, 198, 237, 227), (447, 193, 123, 148), (200, 237, 198, 199), (149, 335, 192, 469), (196, 466, 393, 197), (96, 74, 80, 95), (223, 440, 352), (440, 223, 225), (82, 75, 86, 87), (350, 431, 370), (200, 495, 72, 372), (458, 456, 265), (454, 328, 375), (491, 402, 404), (221, 481, 401, 399), (289, 473, 387), (273, 207, 292), (285, 212, 487, 287), (403, 491, 162), (163, 162, 491), (479, 478, 214, 437), (318, 208, 210), (318, 429, 428, 427), (396, 394, 219, 283), (225, 484, 294), (294, 484, 273), (455, 341, 329), (363, 163, 490), (163, 491, 490), (265, 264, 291), (265, 274, 263, 264), (360, 364, 490), (189, 449, 69, 47), (179, 186, 177, 178), (157, 499, 500), (157, 500, 161), (461, 194, 114, 365), (245, 450, 243, 244), (278, 410, 409, 191), (219, 218, 389), (340, 338, 216), (411, 313, 476), (351, 385, 253), (224, 253, 385), (285, 287, 209), (486, 211, 291, 264), (515, 514, 512, 513), (173, 370, 432), (370, 173, 156), (501, 502, 163), (210, 435, 439), (246, 263, 292, 207), (209, 478, 479), (380, 379, 369), (292, 263, 274), (291, 211, 289), (485, 483, 224), (205, 483, 485), (269, 381, 362), (213, 212, 285), (157, 494, 503), (424, 482, 217), (274, 482, 424), (504, 151, 167), (505, 154, 151), (502, 164, 163), (164, 165, 162), (157, 506, 499), (439, 206, 205), (401, 481, 213), (504, 505, 151), (157, 160, 497), (497, 156, 157), (167, 169, 507), (331, 501, 163), (157, 508, 506), (157, 159, 509), (157, 509, 508), (496, 226, 311), (217, 226, 496), (220, 222, 433), (157, 503, 158), (510, 504, 167), (511, 510, 167), (167, 507, 511), (185, 234, 183, 184), (2, 3, 0, 1)])
me_spacewar.polygons.foreach_set('use_smooth', [True] * 584)
me_spacewar.polygons.foreach_set('material_index', [5, 4, 6, 1, 1, 6, 1, 1, 6, 1, 6, 6, 1, 6, 6, 1, 1, 6, 6, 5, 5, 5, 3, 3, 3, 3, 3, 3, 3, 3, 6, 3, 3, 3, 3, 3, 3, 3, 3, 3, 3, 3, 3, 3, 3, 3, 3, 3, 3, 3, 3, 3, 3, 3, 3, 3, 3, 3, 3, 3, 3, 3, 3, 3, 3, 3, 3, 3, 3, 3, 3, 3, 3, 3, 3, 4, 6, 1, 4, 1, 4, 4, 1, 4, 1, 1, 4, 4, 4, 1, 1, 6, 2, 2, 2, 5, 5, 5, 5, 5, 5, 5, 5, 5, 5, 5, 6, 5, 5, 6, 5, 5, 5, 5, 5, 5, 5, 5, 5, 5, 2, 5, 5, 5, 6, 5, 5, 5, 5, 5, 5, 5, 5, 5, 5, 5, 5, 5, 5, 5, 5, 5, 5, 5, 5, 5, 5, 5, 5, 5, 5, 5, 5, 5, 5, 5, 6, 6, 6, 6, 6, 6, 6, 6, 6, 6, 6, 6, 6, 6, 6, 6, 6, 6, 6, 6, 6, 6, 6, 1, 6, 6, 6, 6, 6, 6, 6, 5, 6, 6, 6, 6, 6, 6, 6, 3, 6, 6, 6, 6, 6, 6, 6, 6, 6, 6, 6, 2, 6, 6, 6, 6, 6, 6, 6, 6, 6, 6, 6, 6, 6, 6, 6, 6, 6, 6, 4, 6, 6, 6, 6, 6, 6, 6, 6, 6, 6, 6, 6, 6, 6, 6, 6, 4, 6, 6, 6, 6, 6, 6, 6, 6, 6, 6, 6, 6, 6, 6, 6, 6, 6, 6, 6, 6, 6, 6, 6, 6, 6, 6, 6, 6, 6, 6, 6, 6, 6, 6, 6, 6, 6, 6, 6, 6, 6, 6, 6, 6, 6, 6, 6, 6, 6, 6, 6, 6, 6, 6, 6, 6, 6, 6, 6, 6, 6, 6, 6, 6, 6, 6, 6, 6, 6, 6, 6, 6, 6, 6, 6, 6, 6, 6, 6, 6, 6, 6, 6, 6, 6, 6, 6, 6, 6, 6, 6, 6, 6, 6, 6, 6, 6, 6, 6, 6, 6, 6, 6, 6, 6, 6, 6, 6, 6, 6, 6, 6, 6, 6, 6, 6, 6, 6, 6, 6, 6, 6, 6, 6, 6, 6, 4, 6, 6, 6, 6, 4, 6, 6, 6, 6, 6, 6, 6, 6, 6, 6, 4, 6, 6, 6, 6, 6, 6, 6, 6, 6, 6, 6, 6, 6, 6, 6, 6, 5, 6, 6, 6, 6, 6, 6, 6, 6, 6, 6, 6, 6, 6, 6, 6, 6, 6, 6, 6, 6, 6, 6, 6, 6, 6, 6, 6, 6, 6, 6, 6, 6, 6, 6, 6, 6, 6, 6, 6, 6, 6, 6, 6, 6, 6, 6, 6, 6, 6, 6, 6, 6, 6, 6, 6, 6, 6, 6, 5, 6, 6, 6, 6, 6, 6, 6, 6, 6, 6, 6, 6, 6, 6, 6, 6, 6, 6, 6, 5, 6, 6, 6, 6, 6, 6, 6, 6, 6, 6, 6, 6, 6, 6, 6, 6, 6, 6, 6, 4, 6, 6, 4, 6, 6, 6, 6, 6, 6, 6, 6, 6, 6, 6, 6, 6, 6, 6, 6, 6, 6, 6, 6, 6, 6, 6, 6, 6, 6, 6, 6, 6, 6, 6, 6, 6, 6, 6, 6, 6, 7, 6, 6, 6, 6, 6, 6, 6, 6, 6, 6, 6, 6, 6, 6, 6, 6, 6, 6, 6, 6, 6, 6, 6, 6, 6, 6, 6, 6, 6, 6, 6, 6, 6, 6, 6, 6, 6, 6, 6, 0])
_uv = me_spacewar.uv_layers.new(name='UVMap')
_uv.uv.foreach_set('vector', [0.965, 0.5082, 0.03235, 0.5082, 0.03235, 0.4188, 0.965, 0.4188, 0.4995, 0.4918, 0.1594, 0.4918, 0.1631, 0.1683, 0.4995, 0.1647, 0.73, 0.7768, 0.19, 0.7768, 0.19, 0.7693, 0.73, 0.7693, 0.5, 0.7782, 0.2249, 0.7751, 0.2218, 0.5, 0.5, 0.5, 0.5, 0.5, 0.2218, 0.5, 0.2249, 0.2249, 0.5, 0.2218, 0.19, 0.7693, 0.19, 0.7768, 0.17, 0.7753, 0.1703, 0.7667, 0.2318, 0.05872, 0.5, 0.05176, 0.5, 0.2218, 0.2249, 0.2249, 0.2249, 0.7751, 0.5, 0.7782, 0.5, 0.9482, 0.2318, 0.9413, 718.7, 36.19, 723.5, 46.81, 729.6, 43.58, 725.0, 33.72, 0.7751, 0.7751, 0.9413, 0.7681, 0.9193, 0.9193, 0.7682, 0.9413, 0.1713, 0.09522, 0.1735, 0.1008, 0.168, 0.1048, 0.1641, 0.1001, 0.1803, 0.09302, 0.1808, 0.09888, 0.1735, 0.1008, 0.1713, 0.09522, 0.9413, 0.2318, 0.7751, 0.2249, 0.7682, 0.05872, 0.9193, 0.08075, 0.73, 0.09821, 0.7391, 0.09888, 0.739, 0.1032, 0.73, 0.1027, 750.2, 69.18, 742.1, 61.35, 737.1, 65.96, 745.6, 74.24, 0.2249, 0.7751, 0.05872, 0.7682, 0.05176, 0.5, 0.2218, 0.5, 0.05872, 0.2318, 0.2249, 0.2249, 0.2218, 0.5, 0.05176, 0.5, 729.6, 43.58, 725.0, 33.72, 725.0, 33.72, 729.6, 43.58, 735.3, 52.83, 742.1, 61.35, 742.1, 61.35, 735.3, 52.83, 0.06238, 0.1091, 0.9526, 0.1091, 0.9526, 0.1842, 0.06238, 0.1842, 0.9626, 0.9968, 0.02991, 0.9968, 0.03235, 0.5082, 0.965, 0.5082, 0.007507, 0.1047, 0.9957, 0.1077, 0.965, 0.3988, 0.03235, 0.3988, 0.4728, 0.0531, 0.4802, 0.9873, 0.05975, 0.4225, 0.9456, 0.4262, 0.5217, 0.9854, 0.5273, 0.05872, 0.9482, 0.4347, 0.9597, 0.9871, 0.5217, 0.9854, 0.4802, 0.9873, 0.04572, 0.989, 0.05719, 0.4309, 0.5619, 0.02008, 0.9509, 0.01831, 0.9456, 0.4262, 0.4384, 0.01446, 0.05975, 0.4225, 0.05249, 0.01269, 0.04572, 0.989, 0.02234, 0.457, 0.05212, 0.436, 0.9532, 0.4398, 0.9833, 0.4607, 0.9597, 0.9871, 735.3, 52.83, 729.6, 43.58, 729.6, 43.58, 735.3, 52.83, 0.5619, 0.02008, 0.9456, 0.4262, 0.5273, 0.05872, 0.4384, 0.01446, 0.4728, 0.0531, 0.05975, 0.4225, 0.9908, 0.4743, 0.9824, 0.9691, 0.9597, 0.9871, 0.04572, 0.989, 0.02325, 0.9709, 0.01483, 0.4705, 0.4802, 0.9873, 0.05719, 0.4309, 0.05829, 0.429, 0.9883, 0.4658, 0.9894, 0.4678, 0.9597, 0.9871, 0.03595, 0.9872, 0.02832, 0.9822, 0.02564, 0.9789, 0.04572, 0.989, 0.01544, 0.4662, 0.01623, 0.464, 0.9482, 0.4347, 0.9496, 0.4365, 0.9597, 0.9871, 0.9817, 0.9732, 0.98, 0.977, 0.9696, 0.9853, 0.9817, 0.9732, 0.9696, 0.9853, 0.9648, 0.9866, 0.04572, 0.989, 0.01733, 0.4621, 0.01874, 0.4602, 0.9462, 0.4306, 0.947, 0.4327, 0.5217, 0.9854, 0.03595, 0.9872, 0.02564, 0.9789, 0.02386, 0.9751, 0.9894, 0.4678, 0.9902, 0.4699, 0.9597, 0.9871, 0.04059, 0.9885, 0.03595, 0.9872, 0.02386, 0.9751, 0.04572, 0.989, 0.05408, 0.4345, 0.05579, 0.4328, 0.4802, 0.9873, 0.05908, 0.4269, 0.05957, 0.4247, 0.98, 0.977, 0.9773, 0.9803, 0.9696, 0.9853, 0.9773, 0.9803, 0.9738, 0.9832, 0.9696, 0.9853, 0.03595, 0.9872, 0.0318, 0.985, 0.02832, 0.9822, 0.9852, 0.4622, 0.9869, 0.4639, 0.9597, 0.9871, 0.9824, 0.9691, 0.9817, 0.9732, 0.9648, 0.9866, 0.04059, 0.9885, 0.02386, 0.9751, 0.02325, 0.9709, 0.04572, 0.989, 0.04059, 0.9885, 0.02325, 0.9709, 0.9496, 0.4365, 0.9513, 0.4382, 0.9597, 0.9871, 0.04572, 0.989, 0.01874, 0.4602, 0.02039, 0.4585, 0.4802, 0.9873, 0.05829, 0.429, 0.05908, 0.4269, 0.9457, 0.4284, 0.9462, 0.4306, 0.5217, 0.9854, 0.04572, 0.989, 0.01623, 0.464, 0.01733, 0.4621, 0.9869, 0.4639, 0.9883, 0.4658, 0.9597, 0.9871, 0.04572, 0.989, 0.05579, 0.4328, 0.05719, 0.4309, 0.947, 0.4327, 0.9482, 0.4347, 0.5217, 0.9854, 0.9902, 0.4699, 0.9907, 0.472, 0.9597, 0.9871, 0.04572, 0.989, 0.01495, 0.4683, 0.01544, 0.4662, 0.4802, 0.9873, 0.05957, 0.4247, 0.05975, 0.4225, 0.9833, 0.4607, 0.9852, 0.4622, 0.9597, 0.9871, 0.9824, 0.9691, 0.9648, 0.9866, 0.9597, 0.9871, 0.04572, 0.989, 0.02039, 0.4585, 0.02234, 0.457, 0.04572, 0.989, 0.05212, 0.436, 0.05408, 0.4345, 0.9513, 0.4382, 0.9532, 0.4398, 0.9597, 0.9871, 0.9907, 0.472, 0.9908, 0.4743, 0.9597, 0.9871, 0.04572, 0.989, 0.01483, 0.4705, 0.01495, 0.4683, 0.9456, 0.4262, 0.9457, 0.4284, 0.5217, 0.9854, 0.4995, 0.1647, 0.8359, 0.1683, 0.8396, 0.4918, 0.4995, 0.4918, 0.1537, 0.131, 0.1537, 0.7262, 0.1475, 0.7262, 0.1475, 0.131, 0.5, 0.5, 0.7782, 0.5, 0.7751, 0.7751, 0.5, 0.7782, 0.4995, 0.4918, 0.8396, 0.4918, 0.8359, 0.8152, 0.4995, 0.8188, 0.7682, 0.9413, 0.5, 0.9482, 0.5, 0.7782, 0.7751, 0.7751, 0.1631, 0.8152, 0.4995, 0.8188, 0.4995, 1.019, 0.1717, 1.01, 0.1717, -0.02698, 0.4995, -0.03516, 0.4995, 0.1647, 0.1631, 0.1683, 0.7751, 0.2249, 0.5, 0.2218, 0.5, 0.05176, 0.7682, 0.05872, 0.8359, 0.8152, 1.027, 0.8029, 1.012, 0.9847, 0.8273, 1.01, 0.05872, 0.7682, 0.2249, 0.7751, 0.2318, 0.9413, 0.08075, 0.9193, 0.2249, 0.2249, 0.05872, 0.2318, 0.08075, 0.08075, 0.2318, 0.05872, 1.027, 0.1724, 0.8359, 0.1683, 0.8273, -0.02698, 1.012, -0.001099, 1.027, 0.8029, 0.8359, 0.8152, 0.8396, 0.4918, 1.035, 0.4877, 0.8359, 0.1683, 1.027, 0.1724, 1.035, 0.4877, 0.8396, 0.4918, 0.9413, 0.7681, 0.7751, 0.7751, 0.7782, 0.5, 0.9482, 0.5, 0.7751, 0.2249, 0.9413, 0.2318, 0.9482, 0.5, 0.7782, 0.5, 903.9, 210.2, 897.4, 199.5, 897.4, 199.5, 903.9, 210.2, 0.9956, 0.199, 0.01562, 0.199, 0.01562, 0.139, 0.9956, 0.139, 0.01001, 0.2512, 0.99, 0.2512, 0.99, 0.2608, 0.01001, 0.2608, 0.01001, 0.2979, 0.01001, 0.1859, 0.99, 0.1859, 0.99, 0.2979, 0.7709, 0.2504, 0.7703, 0.2504, 0.7707, 0.2501, 0.7706, 0.2505, 0.7709, 0.2508, 0.7704, 0.2508, 0.7706, 0.2505, 0.7709, 0.2504, 0.7709, 0.2508, 0.7703, 0.2504, 0.7703, 0.2501, 0.7707, 0.2501, 0.7709, 0.2504, 0.7707, 0.2501, 0.7709, 0.2501, 0.7703, 0.2507, 0.7703, 0.2505, 0.7706, 0.2505, 0.7395, 0.2401, 0.7424, 0.2401, 0.7424, 0.2412, 0.7395, 0.2412, 1.0, 1.0, 0.0, 1.0, 0.0, 1.0, 1.0, 1.0, 0.9507, 0.1881, 0.05866, 0.1881, 0.05866, 0.1166, 0.9507, 0.1166, 0.7706, 0.2505, 0.7706, 0.2504, 0.7709, 0.2504, 0.7703, 0.2501, 0.7707, 0.2501, 0.7707, 0.2501, 875.8, 2958.0, 867.7, 2980.0, 867.7, 2980.0, 875.8, 2958.0, 0.7709, 0.2504, 0.7709, 0.2504, 0.7707, 0.2501, 0.7703, 0.2507, 0.7706, 0.2505, 0.7704, 0.2508, 912.8, 233.6, 909.1, 221.6, 909.1, 221.6, 912.8, 233.6, 0.7706, 0.2504, 0.7709, 0.2504, 0.7709, 0.2504, 0.0, 1.0, 1.0, 1.0, 1.0, 1.0, 0.0, 1.0, 0.7703, 0.2501, 0.7704, 0.2501, 0.7706, 0.2501, 0.7408, 0.2421, 0.7395, 0.2421, 0.7395, 0.2412, 0.7408, 0.2412, 0.7703, 0.2504, 0.7707, 0.2501, 0.7707, 0.2501, 0.7703, 0.2501, 0.7703, 0.2501, 0.7704, 0.2501, 0.7706, 0.2504, 0.7706, 0.2504, 0.7709, 0.2504, 0.7703, 0.2501, 0.7706, 0.2501, 0.7706, 0.2501, 0.7706, 0.2505, 0.7706, 0.2505, 0.7709, 0.2508, 0.7709, 0.2504, 0.7709, 0.2504, 0.7709, 0.2504, 0.01001, 0.1541, 0.99, 0.1541, 0.99, 0.2419, 0.01001, 0.2419, 0.7709, 0.2504, 0.7709, 0.2504, 0.7709, 0.2504, 0.7703, 0.2501, 0.7707, 0.2501, 0.7707, 0.2501, 0.7706, 0.2505, 0.7706, 0.2505, 0.7709, 0.2504, 878.9, 2935.0, 915.6, 258.5, 915.6, 258.5, 878.9, 2935.0, 0.7703, 0.2501, 0.7704, 0.2501, 0.7704, 0.2501, 0.7703, 0.2501, 0.7703, 0.2501, 0.7704, 0.2501, 0.7703, 0.2501, 0.7707, 0.2501, 0.7707, 0.2501, 0.7703, 0.2504, 0.7707, 0.2501, 0.7707, 0.2501, 0.7709, 0.2504, 0.7709, 0.2504, 0.7709, 0.2504, 0.7709, 0.2504, 0.7709, 0.2504, 0.7709, 0.2504, 0.7703, 0.2501, 0.7703, 0.2501, 0.7703, 0.2501, 0.7706, 0.2504, 0.7706, 0.2504, 0.7709, 0.2504, 0.7706, 0.2504, 0.7706, 0.2504, 0.7709, 0.2504, 0.7703, 0.2501, 0.7703, 0.2501, 0.7704, 0.2501, 0.7709, 0.2504, 0.7709, 0.2504, 0.7709, 0.2504, 0.7703, 0.2501, 0.7704, 0.2501, 0.7704, 0.2501, 0.7709, 0.2504, 0.7709, 0.2504, 0.7709, 0.2504, 0.7703, 0.2501, 0.7707, 0.2501, 0.7707, 0.2501, 0.7703, 0.2501, 0.7706, 0.2501, 0.7706, 0.2501, 0.7706, 0.2504, 0.7706, 0.2504, 0.7709, 0.2504, 0.7706, 0.2505, 0.7706, 0.2505, 0.7709, 0.2504, 0.7703, 0.2501, 0.7707, 0.2501, 0.7707, 0.2501, 0.7706, 0.2504, 0.7706, 0.2504, 0.7709, 0.2504, 0.7706, 0.2505, 0.7706, 0.2505, 0.7709, 0.2508, 0.7703, 0.2504, 0.7707, 0.2501, 0.7707, 0.2501, 0.7703, 0.2501, 0.7706, 0.2501, 0.7707, 0.2501, 0.7706, 0.2505, 0.7706, 0.2505, 0.7709, 0.2508, 0.7703, 0.2501, 0.7707, 0.2501, 0.7707, 0.2501, 0.7703, 0.2501, 0.7706, 0.2501, 0.7706, 0.2501, 0.7706, 0.2505, 0.7706, 0.2505, 0.7709, 0.2504, 0.7706, 0.2504, 0.7706, 0.2504, 0.7709, 0.2504, 0.7703, 0.2501, 0.7707, 0.2501, 0.7707, 0.2501, 0.7706, 0.2505, 0.7706, 0.2505, 0.7709, 0.2508, 0.7703, 0.2504, 0.7707, 0.2501, 0.7707, 0.2501, 0.7706, 0.2504, 0.7706, 0.2504, 0.7709, 0.2504, 0.9, 0.8333, 0.75, 1.0, 0.63, 1.0, 819.5, 3027.0, 838.9, 3015.0, 838.9, 3015.0, 819.5, 3027.0, 1.0, 1.0, 0.75, 1.0, 0.9, 0.8333, 0.9, 0.8333, 0.63, 1.0, 0.47, 1.0, 0.15, 0.7976, 0.9, 0.8333, 0.47, 1.0, 0.12, 0.8095, 0.0, 0.6071, 0.0, 0.5119, 0.13, 0.08331, 0.12, 0.8095, 0.0, 0.08331, 0.77, 0.05951, 0.15, 0.05951, 0.68, 0.0, 0.7552, 0.7459, 0.7533, 0.7369, 0.7575, 0.7262, 0.7619, 0.7377, 0.79, 0.08331, 1.0, 0.1786, 1.0, 0.3452, 0.15, 0.7976, 0.31, 1.0, 0.0, 1.0, 0.15, 0.7976, 0.47, 1.0, 0.31, 1.0, 0.79, 0.7738, 0.79, 0.08331, 0.9, 0.8333, 0.77, 0.7976, 0.9, 0.8333, 0.15, 0.7976, 897.4, 199.5, 903.9, 210.2, 903.9, 210.2, 897.4, 199.5, 903.9, 210.2, 909.1, 221.6, 909.1, 221.6, 903.9, 210.2, 719.0, 1.386, 716.0, -2184.0, 716.0, -2184.0, 719.0, 1.386, 797.5, 3035.0, 774.1, 3038.0, 774.1, 3038.0, 797.5, 3035.0, -1134.0, -1966.0, -980.9, -2176.0, -980.9, -2176.0, -1134.0, -1966.0, 774.1, 3038.0, -1133.0, 3027.0, -1133.0, 3027.0, 774.1, 3038.0, 897.4, 199.5, 889.5, 189.6, 889.5, 189.6, 897.4, 199.5, 729.6, 43.58, 725.0, 33.72, 725.0, 33.72, 729.6, 43.58, 915.6, 258.5, 915.0, 246.0, 915.0, 246.0, 915.6, 258.5, 0.7782, 0.5, 0.5, 0.5, 0.5, 0.2218, 0.7751, 0.2249, 0.7537, 0.131, 0.7537, 0.7262, 0.7475, 0.7262, 0.7475, 0.131, 0.73, 0.7374, 0.73, 0.747, 0.19, 0.747, 0.19, 0.7374, 796.0, 3028.0, 773.7, 3031.0, 774.1, 3038.0, 797.5, 3035.0, 0.7575, 0.7262, 0.7575, 0.131, 0.7625, 0.131, 0.73, 0.7649, 0.19, 0.7649, 0.19, 0.7589, 0.73, 0.7589, 0.181, 0.1032, 0.174, 0.1048, 0.1735, 0.1008, 0.1808, 0.09888, 0.7625, 0.5, 0.7575, 0.7262, 0.7625, 0.131, 0.03235, 0.3988, 0.965, 0.3988, 0.965, 0.4188, 0.03235, 0.4188, 855.2, 2999.0, 838.9, 3015.0, 838.9, 3015.0, 855.2, 2999.0, 878.9, 2935.0, 875.8, 2958.0, 875.8, 2958.0, 878.9, 2935.0, 819.5, 3027.0, 838.9, 3015.0, 838.9, 3015.0, 819.5, 3027.0, 819.5, 3027.0, 797.5, 3035.0, 797.5, 3035.0, 819.5, 3027.0, 0.19, 0.131, 0.73, 0.131, 0.73, 0.7262, 0.19, 0.7262, 721.7, 23.36, 725.0, 33.72, 725.0, 33.72, 721.7, 23.36, 742.1, 61.35, 750.2, 69.18, 750.2, 69.18, 742.1, 61.35, 0.8776, 0.966, 0.8776, 0.4836, 0.9679, 0.4836, 0.9679, 0.966, 0.76, 0.09522, 0.764, 0.1075, 0.76, 0.1086, 0.7559, 0.1001, 0.19, 0.131, 0.19, 0.7262, 0.19, 0.7262, 0.19, 0.131, 0.19, 0.131, 0.73, 0.131, 0.73, 0.131, 0.19, 0.131, 0.73, 0.7262, 0.19, 0.7262, 0.19, 0.7262, 0.73, 0.7262, 735.3, 52.83, 729.6, 43.58, 729.6, 43.58, 735.3, 52.83, 912.8, 233.6, 915.0, 246.0, 915.0, 246.0, 912.8, 233.6, 880.6, 180.9, 750.2, 69.18, 750.2, 69.18, 880.6, 180.9, 855.2, 2999.0, 838.9, 3015.0, 838.9, 3015.0, 855.2, 2999.0, 0.1806, 0.131, 0.1806, 0.7262, 0.1725, 0.7262, 0.1725, 0.131, 0.7488, 0.7619, 0.7465, 0.7563, 0.7502, 0.7502, 0.7559, 0.7571, 0.73, 0.08777, 0.7497, 0.09039, 0.7488, 0.09522, 0.73, 0.09228, 0.008118, 0.111, 0.9882, 0.111, 0.9881, 0.991, 0.008118, 0.991, 872.0, 2934.0, 908.8, 258.6, 915.6, 258.5, 878.9, 2935.0, 745.6, 74.24, 875.9, 186.0, 880.6, 180.9, 750.2, 69.18, 750.2, 69.18, 742.1, 61.35, 742.1, 61.35, 750.2, 69.18, 1.0, 0.1786, 0.79, 0.08331, 0.77, 0.05951, 0.16, 0.09522, 0.1641, 0.1001, 0.16, 0.1086, 0.1559, 0.1075, 0.7465, 0.1008, 0.7502, 0.1069, 0.7465, 0.1113, 0.739, 0.1032, 0.19, 0.1101, 0.73, 0.1101, 0.73, 0.1198, 0.19, 0.1198, 889.5, 189.6, 880.6, 180.9, 880.6, 180.9, 889.5, 189.6, 0.181, 0.754, 0.1735, 0.7459, 0.1807, 0.7373, 0.19, 0.747, 0.739, 0.1032, 0.7465, 0.1113, 0.7393, 0.1199, 0.73, 0.1101, -1128.0, -1964.0, -977.8, -2170.0, -980.9, -2176.0, -1134.0, -1966.0, 719.7, 12.62, 719.0, 1.386, 719.0, 1.386, 719.7, 12.62, 721.7, 23.36, 725.0, 33.72, 725.0, 33.72, 721.7, 23.36, 897.4, 199.5, 889.5, 189.6, 889.5, 189.6, 897.4, 199.5, 878.9, 2935.0, 875.8, 2958.0, 875.8, 2958.0, 878.9, 2935.0, 816.5, 3021.0, 796.0, 3028.0, 797.5, 3035.0, 819.5, 3027.0, 735.3, 52.83, 742.1, 61.35, 737.1, 65.96, 729.7, 56.77, 0.739, 0.754, 0.7465, 0.7563, 0.7397, 0.7642, 0.73, 0.7589, 0.4995, 0.8188, 0.1631, 0.8152, 0.1594, 0.4918, 0.4995, 0.4918, 902.7, 224.0, 906.1, 235.2, 912.8, 233.6, 909.1, 221.6, 880.6, 180.9, 889.5, 189.6, 889.5, 189.6, 880.6, 180.9, 897.9, 213.4, 891.8, 203.4, 897.4, 199.5, 903.9, 210.2, 0.1725, 0.131, 0.1667, 0.1202, 0.1735, 0.1113, 0.1807, 0.1199, 0.73, 0.7262, 0.73, 0.131, 0.73, 0.131, 0.73, 0.7262, 0.12, 0.8095, 0.15, 0.7976, 0.0, 1.0, 0.16, 0.1086, 0.1641, 0.1001, 0.168, 0.1048, 0.1647, 0.1113, 867.7, 2980.0, 855.2, 2999.0, 849.9, 2995.0, 861.6, 2977.0, 897.9, 213.4, 902.7, 224.0, 909.1, 221.6, 903.9, 210.2, 908.8, 258.6, 872.0, 2934.0, 878.9, 2935.0, 915.6, 258.5, 902.7, 224.0, 897.9, 213.4, 903.9, 210.2, 909.1, 221.6, 0.7662, 0.7262, 0.7662, 0.131, 0.7725, 0.131, 0.7725, 0.7262, 0.2, 0.0, 0.15, 0.05951, 0.13, 0.08331, 915.6, 258.5, 878.9, 2935.0, 872.0, 2934.0, 908.8, 258.6, 875.9, 186.0, 745.6, 74.24, 750.2, 69.18, 880.6, 180.9, 0.7662, 0.7262, 0.7725, 0.7262, 0.7712, 0.75, 0.764, 0.7496, 0.8273, 1.01, 0.4995, 1.019, 0.4995, 0.8188, 0.8359, 0.8152, 0.1647, 0.7459, 0.16, 0.7485, 0.1581, 0.7377, 0.1631, 0.7371, 0.76, 0.09522, 0.77, 0.08331, 0.7712, 0.1071, 0.764, 0.1075, 861.6, 2977.0, 849.9, 2995.0, 855.2, 2999.0, 867.7, 2980.0, 725.0, 33.72, 721.7, 23.36, 715.1, 25.04, 718.7, 36.19, 861.6, 2977.0, 849.9, 2995.0, 855.2, 2999.0, 867.7, 2980.0, 774.1, 3038.0, -1133.0, 3027.0, -1128.0, 3022.0, 773.7, 3031.0, 774.1, 3038.0, -1133.0, 3027.0, -1128.0, 3022.0, 773.7, 3031.0, 773.7, 3031.0, -1128.0, 3022.0, -1133.0, 3027.0, 774.1, 3038.0, 718.7, 36.19, 715.1, 25.04, 721.7, 23.36, 725.0, 33.72, 875.9, 186.0, 745.6, 74.24, 750.2, 69.18, 880.6, 180.9, 718.7, 36.19, 723.5, 46.81, 729.6, 43.58, 725.0, 33.72, 0.19, 0.08038, 0.73, 0.08038, 0.73, 0.08777, 0.19, 0.08777, 0.7465, 0.7459, 0.739, 0.754, 0.73, 0.747, 0.7393, 0.7373, 723.5, 46.81, 718.7, 36.19, 725.0, 33.72, 729.6, 43.58, 712.2, 1.602, 711.2, -2179.0, 716.0, -2184.0, 719.0, 1.386, 861.6, 2977.0, 869.2, 2956.0, 875.8, 2958.0, 867.7, 2980.0, 834.7, 3010.0, 816.5, 3021.0, 819.5, 3027.0, 838.9, 3015.0, 0.1537, 0.131, 0.1575, 0.131, 0.1575, 0.7262, 0.1537, 0.7262, 719.0, 1.386, 716.0, -2184.0, 711.2, -2179.0, 712.2, 1.602, 0.1663, 0.7262, 0.1663, 0.131, 0.1725, 0.131, 0.1725, 0.7262, 0.15, 0.08331, 0.17, 0.08185, 0.16, 0.09522, 867.7, 2980.0, 855.2, 2999.0, 849.9, 2995.0, 861.6, 2977.0, 0.1667, 0.7369, 0.1631, 0.7371, 0.1625, 0.7262, 0.1663, 0.7262, 834.7, 3010.0, 816.5, 3021.0, 819.5, 3027.0, 838.9, 3015.0, 855.2, 2999.0, 838.9, 3015.0, 834.7, 3010.0, 849.9, 2995.0, 834.7, 3010.0, 849.9, 2995.0, 855.2, 2999.0, 838.9, 3015.0, 867.7, 2980.0, 875.8, 2958.0, 869.2, 2956.0, 861.6, 2977.0, 0.19, 0.7864, 0.74, 0.7864, 0.15, 0.7976, 0.15, 0.7738, 0.19, 0.7864, 0.15, 0.7976, 816.5, 3021.0, 834.7, 3010.0, 838.9, 3015.0, 819.5, 3027.0, 712.2, 1.602, 711.2, -2179.0, 716.0, -2184.0, 719.0, 1.386, 796.0, 3028.0, 816.5, 3021.0, 819.5, 3027.0, 797.5, 3035.0, 0.7712, 0.75, 0.77, 0.7738, 0.76, 0.7619, 0.764, 0.7496, -1128.0, -1964.0, -1128.0, 3022.0, -1133.0, 3027.0, -1134.0, -1966.0, 0.19, 0.09228, 0.19, 0.09821, 0.1808, 0.09888, 0.1803, 0.09302, 0.16, 0.7619, 0.17, 0.7753, 0.15, 0.7738, 0.1735, 0.1113, 0.168, 0.1119, 0.168, 0.1048, 0.174, 0.1048, 0.7537, 0.131, 0.7575, 0.131, 0.7575, 0.7262, 0.7537, 0.7262, 773.7, 3031.0, -1128.0, 3022.0, -1133.0, 3027.0, 774.1, 3038.0, 0.1803, 0.7642, 0.1713, 0.7619, 0.1735, 0.7563, 0.75, 0.7753, 0.73, 0.7768, 0.73, 0.7693, 0.7497, 0.7667, 0.7465, 0.7459, 0.7502, 0.7502, 0.7465, 0.7563, 0.739, 0.754, 0.757, 0.1201, 0.7552, 0.1113, 0.76, 0.1086, 729.6, 43.58, 735.3, 52.83, 729.7, 56.77, 723.5, 46.81, 0.15, 0.7738, 0.1487, 0.75, 0.1559, 0.7496, 0.16, 0.7619, 902.7, 224.0, 906.1, 235.2, 912.8, 233.6, 909.1, 221.6, 884.4, 194.2, 891.8, 203.4, 897.4, 199.5, 889.5, 189.6, 0.1735, 0.1113, 0.174, 0.1048, 0.181, 0.1032, 0.75, 0.08185, 0.77, 0.08331, 0.76, 0.09522, 729.7, 56.77, 737.1, 65.96, 742.1, 61.35, 735.3, 52.83, 902.7, 224.0, 897.9, 213.4, 903.9, 210.2, 909.1, 221.6, -1134.0, -1966.0, -1133.0, 3027.0, -1133.0, 3027.0, -1134.0, -1966.0, 0.9, 0.8333, 0.77, 0.7976, 0.79, 0.7738, 0.1487, 0.75, 0.1475, 0.7262, 0.1537, 0.7262, 0.1559, 0.7496, 903.9, 210.2, 909.1, 221.6, 909.1, 221.6, 903.9, 210.2, 0.7488, 0.09522, 0.7497, 0.09039, 0.76, 0.09522, 0.7559, 0.1001, 0.7662, 0.7262, 0.764, 0.7496, 0.76, 0.7485, -977.8, -2170.0, -1128.0, -1964.0, -1134.0, -1966.0, -980.9, -2176.0, -1134.0, -1966.0, -1133.0, 3027.0, -1128.0, 3022.0, -1128.0, -1964.0, -1128.0, -1964.0, -977.8, -2170.0, -980.9, -2176.0, -1134.0, -1966.0, -1128.0, 3022.0, -1128.0, -1964.0, -1134.0, -1966.0, -1133.0, 3027.0, 0.7559, 0.1001, 0.7502, 0.1069, 0.7465, 0.1008, 0.7488, 0.09522, -980.9, -2176.0, 716.0, -2184.0, 711.2, -2179.0, -977.8, -2170.0, -1134.0, -1966.0, -980.9, -2176.0, -977.8, -2170.0, -1128.0, -1964.0, -980.9, -2176.0, 716.0, -2184.0, 711.2, -2179.0, -977.8, -2170.0, 0.7475, 0.131, 0.7393, 0.1199, 0.7465, 0.1113, 0.7533, 0.1202, 0.7552, 0.7459, 0.752, 0.7453, 0.7533, 0.7369, -977.8, -2170.0, 711.2, -2179.0, 716.0, -2184.0, -980.9, -2176.0, -977.8, -2170.0, 711.2, -2179.0, 716.0, -2184.0, -980.9, -2176.0, 0.7475, 0.7262, 0.7533, 0.7369, 0.7465, 0.7459, 0.7393, 0.7373, 0.1735, 0.7459, 0.168, 0.7453, 0.1667, 0.7369, 0.73, 0.09228, 0.19, 0.09228, 0.19, 0.08777, 0.73, 0.08777, 0.76, 0.7619, 0.77, 0.7738, 0.75, 0.7753, 0.73, 0.09228, 0.7488, 0.09522, 0.7391, 0.09888, 0.76, 0.09522, 0.7497, 0.09039, 0.75, 0.08185, 0.1713, 0.09522, 0.1703, 0.09039, 0.19, 0.08777, 0.16, 0.7619, 0.1559, 0.7496, 0.16, 0.7485, 0.1641, 0.7571, 0.73, 0.7262, 0.73, 0.131, 0.7394, 0.131, 0.7394, 0.7262, 0.19, 0.131, 0.19, 0.1198, 0.73, 0.1198, 0.73, 0.131, 0.16, 0.7485, 0.1647, 0.7459, 0.168, 0.7524, 0.1641, 0.7571, 867.7, 2980.0, 875.8, 2958.0, 869.2, 2956.0, 861.6, 2977.0, 819.5, 3027.0, 797.5, 3035.0, 796.0, 3028.0, 816.5, 3021.0, 0.7552, 0.7459, 0.76, 0.7485, 0.7559, 0.7571, 0.7502, 0.7502, 0.1735, 0.1113, 0.181, 0.1032, 0.19, 0.1101, 0.1807, 0.1199, -1128.0, -1964.0, -1128.0, 3022.0, -1133.0, 3027.0, -1134.0, -1966.0, 0.1735, 0.7563, 0.181, 0.754, 0.19, 0.7589, 0.1803, 0.7642, 0.7488, 0.7619, 0.7497, 0.7667, 0.73, 0.7693, 889.5, 189.6, 897.4, 199.5, 891.8, 203.4, 884.4, 194.2, 875.8, 2958.0, 867.7, 2980.0, 867.7, 2980.0, 875.8, 2958.0, 909.1, 221.6, 912.8, 233.6, 906.1, 235.2, 902.7, 224.0, 855.2, 2999.0, 867.7, 2980.0, 867.7, 2980.0, 855.2, 2999.0, 712.9, 13.46, 715.1, 25.04, 721.7, 23.36, 719.7, 12.62, 884.4, 194.2, 891.8, 203.4, 897.4, 199.5, 889.5, 189.6, 0.19, 0.7693, 0.1703, 0.7667, 0.1713, 0.7619, 0.76, 0.7485, 0.764, 0.7496, 0.76, 0.7619, 0.7559, 0.7571, 816.5, 3021.0, 796.0, 3028.0, 797.5, 3035.0, 819.5, 3027.0, 915.0, 246.0, 912.8, 233.6, 906.1, 235.2, 908.2, 246.7, 912.8, 233.6, 909.1, 221.6, 909.1, 221.6, 912.8, 233.6, 0.1487, 0.1071, 0.15, 0.08331, 0.16, 0.09522, 0.1559, 0.1075, 0.15, 0.7976, 0.1395, 0.7381, 0.15, 0.7738, 0.1395, 0.7381, 0.1395, 0.119, 0.1475, 0.7262, 0.19, 0.747, 0.73, 0.747, 0.73, 0.7545, 0.19, 0.7545, 0.7465, 0.1113, 0.752, 0.1119, 0.7533, 0.1202, 0.7552, 0.1113, 0.7502, 0.1069, 0.7559, 0.1001, 0.76, 0.1086, 0.0, 0.0, 0.2, 0.0, 0.13, 0.08331, 0.0, 0.08331, 712.9, 13.46, 715.1, 25.04, 721.7, 23.36, 719.7, 12.62, 855.2, 2999.0, 867.7, 2980.0, 867.7, 2980.0, 855.2, 2999.0, 903.9, 210.2, 897.4, 199.5, 891.8, 203.4, 897.9, 213.4, -1134.0, -1966.0, -980.9, -2176.0, -980.9, -2176.0, -1134.0, -1966.0, 0.757, 0.1201, 0.76, 0.1086, 0.7625, 0.131, 0.7625, 0.131, 0.7662, 0.131, 0.7662, 0.7262, 861.6, 2977.0, 869.2, 2956.0, 875.8, 2958.0, 867.7, 2980.0, 838.9, 3015.0, 819.5, 3027.0, 816.5, 3021.0, 834.7, 3010.0, 719.7, 12.62, 721.7, 23.36, 715.1, 25.04, 712.9, 13.46, 0.19, 0.7262, 0.73, 0.7262, 0.73, 0.7374, 0.19, 0.7374, 897.9, 213.4, 902.7, 224.0, 909.1, 221.6, 903.9, 210.2, 908.2, 246.7, 906.1, 235.2, 912.8, 233.6, 915.0, 246.0, 0.1647, 0.1113, 0.168, 0.1119, 0.1667, 0.1202, 0.1631, 0.1201, 838.9, 3015.0, 855.2, 2999.0, 849.9, 2995.0, 834.7, 3010.0, 0.16, 0.1086, 0.1581, 0.1194, 0.1559, 0.1075, 0.1713, 0.7619, 0.1703, 0.7667, 0.16, 0.7619, 0.1641, 0.7571, 0.1713, 0.7619, 0.1641, 0.7571, 0.168, 0.7524, 0.1735, 0.7563, 0.79, 0.08331, 0.77, 0.08331, 0.77, 0.05951, 0.79, 0.08331, 0.7806, 0.7262, 0.7805, 0.119, 729.7, 56.77, 737.1, 65.96, 742.1, 61.35, 735.3, 52.83, 0.1537, 0.7262, 0.1581, 0.7377, 0.16, 0.7485, 0.1631, 0.8152, -0.03992, 0.807, -0.04846, 0.4918, 0.1594, 0.4918, 0.7533, 0.1202, 0.752, 0.1119, 0.7552, 0.1113, 0.757, 0.1201, 737.1, 65.96, 729.7, 56.77, 735.3, 52.83, 742.1, 61.35, 838.9, 3015.0, 855.2, 2999.0, 849.9, 2995.0, 834.7, 3010.0, 0.73, 0.7693, 0.19, 0.7693, 0.19, 0.7649, 0.73, 0.7649, 0.1631, 0.1683, -0.03992, 0.1765, -0.013, -0.001099, 0.1717, -0.02698, 0.1625, 0.7262, 0.1625, 0.131, 0.1663, 0.131, 0.1663, 0.7262, 0.1647, 0.1113, 0.1631, 0.1201, 0.1581, 0.1194, 0.16, 0.1086, 0.7662, 0.7262, 0.7625, 0.5, 0.7625, 0.131, 0.76, 0.7485, 0.7619, 0.7377, 0.7662, 0.7262, 0.1735, 0.7459, 0.174, 0.7524, 0.168, 0.7524, 0.168, 0.7453, 797.5, 3035.0, 774.1, 3038.0, 773.7, 3031.0, 796.0, 3028.0, 721.7, 23.36, 719.7, 12.62, 719.7, 12.62, 721.7, 23.36, 0.15, 0.05951, 0.15, 0.08331, 0.13, 0.08331, 0.13, 0.08331, 0.1395, 0.119, 0.1395, 0.7381, 0.16, 0.09522, 0.1703, 0.09039, 0.1713, 0.09522, 0.1641, 0.1001, -0.03992, 0.807, 0.1631, 0.8152, 0.1717, 1.01, -0.013, 0.9847, 0.73, 0.1027, 0.19, 0.1027, 0.19, 0.09821, 0.73, 0.09821, 0.76, 0.7619, 0.7497, 0.7667, 0.7488, 0.7619, 0.7559, 0.7571, 875.8, 2958.0, 878.9, 2935.0, 872.0, 2934.0, 869.2, 2956.0, 719.0, 1.386, 716.0, -2184.0, 711.2, -2179.0, 712.2, 1.602, 0.77, 0.7976, 0.77, 0.7738, 0.79, 0.7738, 0.79, 0.08331, 0.79, 0.7738, 0.7806, 0.7262, 0.1395, 0.7381, 0.1487, 0.75, 0.15, 0.7738, 0.73, 0.08038, 0.75, 0.08185, 0.7497, 0.09039, 0.73, 0.08777, 0.73, 0.7693, 0.7397, 0.7642, 0.7488, 0.7619, 880.6, 180.9, 750.2, 69.18, 745.6, 74.24, 875.9, 186.0, 0.7533, 0.7369, 0.752, 0.7453, 0.7465, 0.7459, 796.0, 3028.0, 773.7, 3031.0, 774.1, 3038.0, 797.5, 3035.0, 0.19, 0.08777, 0.1803, 0.09302, 0.1713, 0.09522, 0.7397, 0.7642, 0.7465, 0.7563, 0.7488, 0.7619, 0.73, 0.7589, 0.19, 0.7589, 0.19, 0.7545, 0.73, 0.7545, 0.19, 0.09821, 0.19, 0.09228, 0.73, 0.09228, 0.73, 0.09821, 0.0, 0.0, 1.0, 0.0, 1.0, 0.0, 0.0, 0.0, 0.19, 0.7262, 0.19, 0.7374, 0.1807, 0.7373, 0.1806, 0.7262, 869.2, 2956.0, 872.0, 2934.0, 878.9, 2935.0, 875.8, 2958.0, 0.1625, 0.131, 0.1575, 0.131, 0.1581, 0.1194, 0.1631, 0.1201, 880.6, 180.9, 750.2, 69.18, 750.2, 69.18, 880.6, 180.9, 0.19, 0.131, 0.19, 0.7262, 0.1806, 0.7262, 0.1806, 0.131, 0.79, 0.08331, 0.7805, 0.119, 0.77, 0.08331, 891.8, 203.4, 884.4, 194.2, 889.5, 189.6, 897.4, 199.5, 0.15, 0.08331, 0.1395, 0.119, 0.13, 0.08331, 0.79, 0.7738, 0.77, 0.7738, 0.7806, 0.7262, 0.1667, 0.1202, 0.168, 0.1119, 0.1735, 0.1113, 721.7, 23.36, 719.7, 12.62, 719.7, 12.62, 721.7, 23.36, 0.7619, 0.7377, 0.76, 0.7485, 0.7552, 0.7459, 0.1713, 0.7619, 0.1803, 0.7642, 0.19, 0.7693, 0.7488, 0.09522, 0.7465, 0.1008, 0.7391, 0.09888, 0.739, 0.1032, 0.7391, 0.09888, 0.7465, 0.1008, 0.18, 0.0708, 0.74, 0.0708, 0.19, 0.08038, 0.18, 0.0708, 0.17, 0.08185, 0.15, 0.08331, 0.764, 0.1075, 0.7712, 0.1071, 0.7725, 0.131, 0.7662, 0.131, 0.1575, 0.131, 0.1537, 0.131, 0.1559, 0.1075, 878.9, 2935.0, 875.8, 2958.0, 869.2, 2956.0, 872.0, 2934.0, 0.181, 0.754, 0.174, 0.7524, 0.1735, 0.7459, 0.73, 0.08038, 0.19, 0.08038, 0.74, 0.0708, 0.74, 0.0708, 0.77, 0.08331, 0.75, 0.08185, 0.16, 0.7485, 0.1559, 0.7496, 0.1537, 0.7262, 0.1475, 0.131, 0.1487, 0.1071, 0.1559, 0.1075, 0.1537, 0.131, 719.7, 12.62, 719.0, 1.386, 712.2, 1.602, 712.9, 13.46, 0.19, 0.1027, 0.73, 0.1027, 0.73, 0.1101, 0.19, 0.1101, 0.1725, 0.7262, 0.1807, 0.7373, 0.1735, 0.7459, 0.1667, 0.7369, 0.75, 0.7753, 0.7497, 0.7667, 0.76, 0.7619, 0.17, 0.08185, 0.1703, 0.09039, 0.16, 0.09522, 0.16, 0.7619, 0.1703, 0.7667, 0.17, 0.7753, 908.8, 258.6, 872.0, 2934.0, 878.9, 2935.0, 915.6, 258.5, 1.0, 0.0, 1.0, 0.1786, 0.77, 0.05951, 0.84, 0.0, 0.17, 0.08185, 0.19, 0.08038, 0.19, 0.08777, 0.1703, 0.09039, 0.73, 0.7768, 0.74, 0.7864, 0.19, 0.7864, 0.77, 0.7738, 0.74, 0.7864, 0.75, 0.7753, 721.7, 23.36, 725.0, 33.72, 718.7, 36.19, 715.1, 25.04, 0.0, 1.0, 0.0, 0.7024, 0.12, 0.8095, 872.0, 2934.0, 869.2, 2956.0, 875.8, 2958.0, 878.9, 2935.0, 773.7, 3031.0, 796.0, 3028.0, 797.5, 3035.0, 774.1, 3038.0, 723.5, 46.81, 729.7, 56.77, 735.3, 52.83, 729.6, 43.58, 0.1735, 0.1008, 0.174, 0.1048, 0.168, 0.1048, 723.5, 46.81, 729.7, 56.77, 735.3, 52.83, 729.6, 43.58, -1134.0, -1966.0, -1133.0, 3027.0, -1133.0, 3027.0, -1134.0, -1966.0, 908.2, 246.7, 906.1, 235.2, 912.8, 233.6, 915.0, 246.0, -980.9, -2176.0, 716.0, -2184.0, 716.0, -2184.0, -980.9, -2176.0, 0.1647, 0.7459, 0.168, 0.7453, 0.168, 0.7524, 729.6, 43.58, 735.3, 52.83, 729.7, 56.77, 723.5, 46.81, 723.5, 46.81, 718.7, 36.19, 725.0, 33.72, 729.6, 43.58, 0.168, 0.1048, 0.168, 0.1119, 0.1647, 0.1113, 915.0, 246.0, 915.6, 258.5, 908.8, 258.6, 908.2, 246.7, 725.0, 33.72, 721.7, 23.36, 715.1, 25.04, 718.7, 36.19, 719.7, 12.62, 721.7, 23.36, 715.1, 25.04, 712.9, 13.46, 897.4, 199.5, 903.9, 210.2, 897.9, 213.4, 891.8, 203.4, 735.3, 52.83, 742.1, 61.35, 742.1, 61.35, 735.3, 52.83, 0.1735, 0.7563, 0.174, 0.7524, 0.181, 0.754, 0.168, 0.7524, 0.174, 0.7524, 0.1735, 0.7563, 909.1, 221.6, 912.8, 233.6, 906.1, 235.2, 902.7, 224.0, 0.9626, 1.026, 0.02991, 1.026, 0.02991, 0.9968, 0.9626, 0.9968, 0.7805, 0.119, 0.7806, 0.7262, 0.7725, 0.131, 0.77, 0.08331, 0.7805, 0.119, 0.7712, 0.1071, 889.5, 189.6, 880.6, 180.9, 875.9, 186.0, 884.4, 194.2, 915.0, 246.0, 915.6, 258.5, 915.6, 258.5, 915.0, 246.0, 908.2, 246.7, 908.8, 258.6, 915.6, 258.5, 915.0, 246.0, 0.7662, 0.7262, 0.7619, 0.7377, 0.7625, 0.7262, 0.7575, 0.7262, 0.7625, 0.7262, 0.7619, 0.7377, 0.7502, 0.1069, 0.752, 0.1119, 0.7465, 0.1113, 0.7552, 0.1113, 0.752, 0.1119, 0.7502, 0.1069, 0.7502, 0.7502, 0.752, 0.7453, 0.7552, 0.7459, 0.7465, 0.7459, 0.752, 0.7453, 0.7502, 0.7502, 915.0, 246.0, 912.8, 233.6, 906.1, 235.2, 908.2, 246.7, 774.1, 3038.0, 797.5, 3035.0, 797.5, 3035.0, 774.1, 3038.0, 0.1395, 0.119, 0.1475, 0.131, 0.1475, 0.7262, 0.1487, 0.1071, 0.1395, 0.119, 0.15, 0.08331, 891.8, 203.4, 897.9, 213.4, 903.9, 210.2, 897.4, 199.5, 0.13, 0.7738, 0.13, 0.08331, 0.1395, 0.7381, 0.13, 0.7738, 0.1395, 0.7381, 0.15, 0.7976, 915.6, 258.5, 915.0, 246.0, 908.2, 246.7, 908.8, 258.6, 0.7593, 0.2748, 0.7576, 0.2748, 0.7576, 0.2595, 0.7593, 0.2595, 745.6, 74.24, 737.1, 65.96, 742.1, 61.35, 750.2, 69.18, 750.2, 69.18, 742.1, 61.35, 737.1, 65.96, 745.6, 74.24, 912.8, 233.6, 915.0, 246.0, 915.0, 246.0, 912.8, 233.6, 712.9, 13.46, 712.2, 1.602, 719.0, 1.386, 719.7, 12.62, 719.7, 12.62, 719.0, 1.386, 712.2, 1.602, 712.9, 13.46, 0.19, 0.7768, 0.73, 0.7768, 0.19, 0.7864, 0.17, 0.7753, 0.19, 0.7864, 0.15, 0.7738, 0.7533, 0.1202, 0.757, 0.1201, 0.7575, 0.131, 0.7537, 0.131, 0.1625, 0.7262, 0.1631, 0.7371, 0.1581, 0.7377, 0.1575, 0.7262, 0.7725, 0.7262, 0.7725, 0.131, 0.7806, 0.7262, 0.7806, 0.7262, 0.77, 0.7738, 0.7712, 0.75, 0.7725, 0.131, 0.7712, 0.1071, 0.7805, 0.119, 0.1575, 0.7262, 0.1581, 0.7377, 0.1537, 0.7262, 0.1625, 0.7262, 0.1575, 0.7262, 0.1575, 0.131, 0.1625, 0.131, -980.9, -2176.0, 716.0, -2184.0, 716.0, -2184.0, -980.9, -2176.0, 915.0, 246.0, 915.6, 258.5, 908.8, 258.6, 908.2, 246.7, 719.0, 1.386, 716.0, -2184.0, 716.0, -2184.0, 719.0, 1.386, 884.4, 194.2, 875.9, 186.0, 880.6, 180.9, 889.5, 189.6, 719.0, 1.386, 719.7, 12.62, 719.7, 12.62, 719.0, 1.386, -0.03992, 0.1765, 0.1631, 0.1683, 0.1594, 0.4918, -0.04846, 0.4918, 0.73, 0.7649, 0.7397, 0.7642, 0.73, 0.7693, 0.7397, 0.7642, 0.73, 0.7649, 0.73, 0.7589, 0.8359, 0.1683, 0.4995, 0.1647, 0.4995, -0.03516, 0.8273, -0.02698, 0.73, 0.7768, 0.75, 0.7753, 0.74, 0.7864, 719.0, 1.386, 719.7, 12.62, 712.9, 13.46, 712.2, 1.602, 0.7533, 0.1202, 0.7537, 0.131, 0.7475, 0.131, 0.1395, 0.7381, 0.1475, 0.7262, 0.1487, 0.75, 0.74, 0.0708, 0.75, 0.08185, 0.73, 0.08038, 0.19, 0.09821, 0.19, 0.1027, 0.181, 0.1032, 0.1808, 0.09888, 0.73, 0.1101, 0.73, 0.1027, 0.739, 0.1032, 0.73, 0.747, 0.73, 0.7374, 0.7393, 0.7373, 0.1807, 0.1199, 0.19, 0.1198, 0.19, 0.131, 0.1806, 0.131, 0.77, 0.08331, 0.74, 0.0708, 0.77, 0.05951, 0.15, 0.05951, 0.77, 0.05951, 0.74, 0.0708, 0.1667, 0.1202, 0.1663, 0.131, 0.1625, 0.131, 0.1631, 0.1201, 0.1667, 0.7369, 0.1663, 0.7262, 0.1725, 0.7262, 0.1667, 0.7369, 0.168, 0.7453, 0.1647, 0.7459, 0.1631, 0.7371, 0.764, 0.1075, 0.7662, 0.131, 0.7625, 0.131, 0.76, 0.1086, 0.73, 0.7589, 0.73, 0.7545, 0.739, 0.754, 0.739, 0.754, 0.73, 0.7545, 0.73, 0.747, 0.1395, 0.119, 0.1487, 0.1071, 0.1475, 0.131, 0.15, 0.08331, 0.15, 0.05951, 0.18, 0.0708, 0.15, 0.05951, 0.74, 0.0708, 0.18, 0.0708, 0.7475, 0.131, 0.7394, 0.131, 0.7393, 0.1199, 0.7475, 0.131, 0.7475, 0.7262, 0.7394, 0.7262, 0.7394, 0.131, 0.19, 0.08038, 0.17, 0.08185, 0.18, 0.0708, 880.6, 180.9, 889.5, 189.6, 884.4, 194.2, 875.9, 186.0, 878.9, 2935.0, 915.6, 258.5, 915.6, 258.5, 878.9, 2935.0, 0.12, 0.8095, 0.0, 0.3452, 0.0, 0.1786, 0.12, 0.8095, 0.0, 0.1786, 0.0, 0.08331, 742.1, 61.35, 750.2, 69.18, 745.6, 74.24, 737.1, 65.96, 819.5, 3027.0, 797.5, 3035.0, 797.5, 3035.0, 819.5, 3027.0, 875.9, 186.0, 884.4, 194.2, 889.5, 189.6, 880.6, 180.9, 0.7625, 0.131, 0.7575, 0.131, 0.757, 0.1201, 0.1559, 0.1075, 0.1581, 0.1194, 0.1575, 0.131, 0.7712, 0.75, 0.7725, 0.7262, 0.7806, 0.7262, 0.19, 0.7693, 0.1803, 0.7642, 0.19, 0.7649, 0.19, 0.7589, 0.19, 0.7649, 0.1803, 0.7642, 0.1807, 0.1199, 0.1806, 0.131, 0.1725, 0.131, 0.73, 0.131, 0.73, 0.1198, 0.7393, 0.1199, 0.7394, 0.131, 0.007568, 1.013, 0.007568, -0.01331, 0.9924, -0.01331, 0.9924, 1.013, 0.77, 0.7976, 0.74, 0.7864, 0.77, 0.7738, 0.74, 0.7864, 0.77, 0.7976, 0.15, 0.7976, 0.36, 0.0, 0.52, 0.0, 0.15, 0.05951, 0.1725, 0.7262, 0.1806, 0.7262, 0.1807, 0.7373, 0.73, 0.7262, 0.7394, 0.7262, 0.7393, 0.7373, 0.73, 0.7374, 0.1725, 0.131, 0.1663, 0.131, 0.1667, 0.1202, 0.17, 0.7753, 0.19, 0.7768, 0.19, 0.7864, 0.7393, 0.7373, 0.7394, 0.7262, 0.7475, 0.7262, 0.7393, 0.1199, 0.73, 0.1198, 0.73, 0.1101, 0.181, 0.754, 0.19, 0.7545, 0.19, 0.7589, 0.19, 0.747, 0.19, 0.7545, 0.181, 0.754, 0.19, 0.09228, 0.1803, 0.09302, 0.19, 0.08777, 0.19, 0.1101, 0.19, 0.1198, 0.1807, 0.1199, 0.12, 0.8095, 0.0, 0.7024, 0.0, 0.631, 0.7533, 0.7369, 0.7537, 0.7262, 0.7575, 0.7262, 0.7475, 0.7262, 0.7537, 0.7262, 0.7533, 0.7369, 1.0, 0.881, 0.9, 0.8333, 0.79, 0.08331, 1.0, 0.9286, 1.0, 1.0, 0.9, 0.8333, 0.52, 0.0, 0.68, 0.0, 0.15, 0.05951, 0.68, 0.0, 0.84, 0.0, 0.77, 0.05951, 0.12, 0.8095, 0.0, 0.3929, 0.0, 0.3452, 0.1807, 0.7373, 0.19, 0.7374, 0.19, 0.747, 0.181, 0.1032, 0.19, 0.1027, 0.19, 0.1101, 1.0, 0.881, 1.0, 0.9286, 0.9, 0.8333, 0.12, 0.8095, 0.13, 0.08331, 0.13, 0.7738, 0.13, 0.7738, 0.15, 0.7976, 0.12, 0.8095, 0.79, 0.08331, 1.0, 0.3452, 1.0, 0.3929, 0.2, 0.0, 0.36, 0.0, 0.15, 0.05951, 0.12, 0.8095, 0.0, 0.4167, 0.0, 0.3929, 0.12, 0.8095, 0.0, 0.5119, 0.0, 0.4881, 0.12, 0.8095, 0.0, 0.4881, 0.0, 0.4167, 0.7625, 0.7262, 0.7625, 0.5, 0.7662, 0.7262, 0.7575, 0.7262, 0.7625, 0.5, 0.7625, 0.7262, 0.73, 0.09821, 0.73, 0.09228, 0.7391, 0.09888, 0.12, 0.8095, 0.0, 0.631, 0.0, 0.6071, 1.0, 0.7381, 1.0, 0.881, 0.79, 0.08331, 1.0, 0.6667, 1.0, 0.7381, 0.79, 0.08331, 0.79, 0.08331, 1.0, 0.3929, 1.0, 0.6667, 774.1, 3038.0, -1133.0, 3027.0, -1133.0, 3027.0, 774.1, 3038.0, 1.003, 0.9597, 0.004395, 0.9597, 0.004395, 0.01001, 1.003, 0.01001])
me_spacewar.materials.append(mat_01spacewarmarquee)
me_spacewar.materials.append(mat_02spacewarmonitor)
me_spacewar.materials.append(mat_spacewarcoin)
me_spacewar.materials.append(mat_spacewarsides)
me_spacewar.materials.append(mat_spacewarmonglass)
me_spacewar.materials.append(mat_spacewarcpo)
me_spacewar.materials.append(mat_spacewartmold)
me_spacewar.materials.append(mat_spacewarplexi)
me_spacewar.use_remesh_fix_poles = True
me_spacewar.use_remesh_preserve_attributes = False
me_spacewar.update()

# ---- objects
ob_spacewar = bpy.data.objects.new('spacewar', me_spacewar)

# ---- transforms, parenting, visibility, modifiers, constraints
ob_spacewar.location = (0.0006809, -0.2123, 1.159)
ob_spacewar.rotation_euler = (1.571, 0.0, 0.0)
_m = ob_spacewar.modifiers.new('Auto Smooth', 'NODES')
_m.node_group = ng_auto_smooth
_gi = [s.identifier for s in ng_auto_smooth.interface.items_tree if s.item_type == 'SOCKET' and s.in_out == 'INPUT']
_m[_gi[1]] = 1.047  # Angle
_m = ob_spacewar.modifiers.new('WeightedNormal', 'WEIGHTED_NORMAL')
_m.keep_sharp = True

# ---- collection membership
scene.collection.objects.link(ob_spacewar)

# ---- scene / render settings (as saved in the file)
scene.frame_start = 1; scene.frame_end = 250; scene.frame_set(1)
scene.render.engine = 'BLENDER_EEVEE_NEXT'
scene.cycles.use_denoising = False
scene.cycles.samples = 128
scene.cycles.sampling_pattern = 'TABULATED_SOBOL'
scene.cycles.use_adaptive_sampling = False
scene.cycles.use_light_tree = False
scene.view_settings.view_transform = 'Filmic'
bpy.context.view_layer.update()

# ---- added for rendering (the .blend has no active camera and no usable light): camera, sun
cam_auto = bpy.data.cameras.new('AutoCamera')
cam_auto.lens = 50.0
cam_auto.sensor_width = 36.0
cam_auto.clip_end = 1000.0
ob_auto_camera = bpy.data.objects.new('AutoCamera', cam_auto)
scene.collection.objects.link(ob_auto_camera)
ob_auto_camera.location = (1.98407, -2.41407, 2.51044)
ob_auto_camera.rotation_euler = (1.09748, -7.21219e-08, 0.694738)
scene.camera = ob_auto_camera
light_auto_sun = bpy.data.lights.new('AutoSun', 'SUN')
light_auto_sun.energy = 3.0
light_auto_sun.angle = 0.0523599
ob_auto_sun = bpy.data.objects.new('AutoSun', light_auto_sun)
scene.collection.objects.link(ob_auto_sun)
ob_auto_sun.rotation_euler = (0.872665, 0.174533, 0.523599)
bpy.context.view_layer.update()
